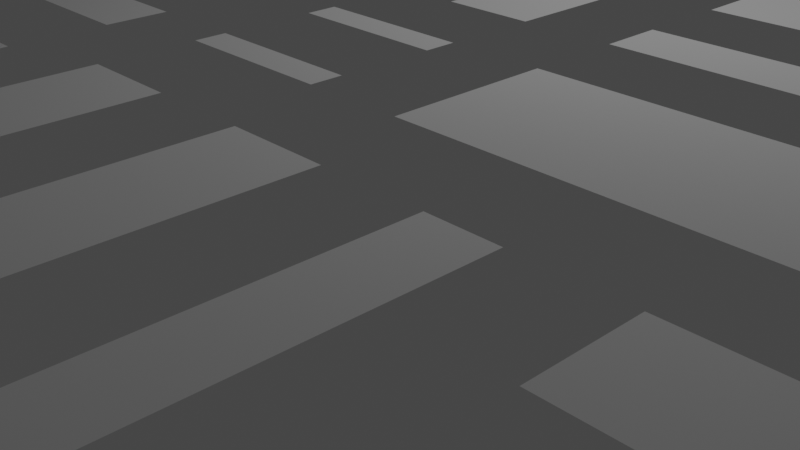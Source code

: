 # Source: city.blend  (saved by Blender 3.2.14; exported with 4.5.12 LTS)
import bpy
from mathutils import Matrix  # noqa: F401  (used for matrix-valued properties, if any)

bpy.ops.wm.read_factory_settings(use_empty=True)
scene = bpy.context.scene
scene.name = 'Scene'

# ---- collections
col_mainscene = bpy.data.collections.new('MainScene'); scene.collection.children.link(col_mainscene)
col_buildings = bpy.data.collections.new('Buildings'); scene.collection.children.link(col_buildings)

# ---- images (referenced by path relative to the original .blend; pixels are not part of the script)
import os
ASSET_DIR = os.environ.get("B2B_ASSET_DIR", "")  # directory of the original .blend (textures are referenced by path, not embedded)
HERE = os.path.dirname(os.path.abspath(__file__))  # packed textures are extracted next to this script under _unpacked/

def load_image(name, relpath, width, height, colorspace="sRGB"):
    """Load a texture the original file referenced (path relative to the .blend, or extracted next to this script)."""
    p = next((c for c in (os.path.join(HERE, relpath), os.path.join(ASSET_DIR, relpath)) if relpath and os.path.exists(c)), "")
    if p:
        img = bpy.data.images.load(p, check_existing=True)
        img.name = name
    else:  # same state as the original file: an image datablock whose file is absent (Cycles renders it pink)
        img = bpy.data.images.new(name, width, height)
        img.source = "FILE"
        img.filepath = "//" + (relpath or name)
    img.colorspace_settings.name = colorspace
    return img
img_texturescom_various_highrise3_512_albedo_tif = load_image('TexturesCom_Various_HighRise3_512_albedo.tif', 'TexturesCom_Various_HighRise3_512_albedo.tif', 1024, 1024, 'sRGB')
img_texturescom_concretebare0330_7_seamless_s_png = load_image('TexturesCom_ConcreteBare0330_7_seamless_S.png', 'TexturesCom_ConcreteBare0330_7_seamless_S.png', 1024, 1024, 'sRGB')
img_texturescom_shops0011_s_jpg = load_image('TexturesCom_Shops0011_S.jpg', 'TexturesCom_Shops0011_S.jpg', 1024, 1024, 'sRGB')
img_texturescom_various_highrise2_512_albedo_tif = load_image('TexturesCom_Various_HighRise2_512_albedo.tif', 'TexturesCom_Various_HighRise2_512_albedo.tif', 1024, 1024, 'sRGB')
img_texturescom_various_highrise_512_albedo_tif = load_image('TexturesCom_Various_HighRise_512_albedo.tif', 'TexturesCom_Various_HighRise_512_albedo.tif', 1024, 1024, 'sRGB')

# ---- materials (node trees are filled in below, after node groups)
mat_sides = bpy.data.materials.new('Sides')
mat_sides.alpha_threshold = 0.0
mat_sides.line_color = (0.0, 0.0, 0.0, 1.0)
mat_balacony = bpy.data.materials.new('Balacony')
mat_rooftop_floor = bpy.data.materials.new('Rooftop Floor')
mat_ground_floor = bpy.data.materials.new('Ground Floor')
mat_material = bpy.data.materials.new('Material')
mat_sides_004 = bpy.data.materials.new('Sides.004')
mat_sides_004.alpha_threshold = 0.0
mat_sides_004.line_color = (0.0, 0.0, 0.0, 1.0)
mat_sides_005 = bpy.data.materials.new('Sides.005')
mat_sides_005.alpha_threshold = 0.0
mat_sides_005.line_color = (0.0, 0.0, 0.0, 1.0)

# ---- material node trees
mat_sides.use_nodes = True; mat_sides.node_tree.nodes.clear()
_N = mat_sides.node_tree.nodes; _L = mat_sides.node_tree.links
n0 = _N.new('ShaderNodeOutputMaterial'); n0.name = 'Material Output'; n0.location = (300, 300)
n1 = _N.new('ShaderNodeBsdfDiffuse'); n1.name = 'Diffuse BSDF'; n1.location = (10, 300)
n1.inputs[1].default_value = 0.4
n2 = _N.new('ShaderNodeTexImage'); n2.name = 'Image Texture'; n2.location = (-280, 280)
n2.image = img_texturescom_various_highrise3_512_albedo_tif
_L.new(n1.outputs[0], n0.inputs[0])
_L.new(n2.outputs[0], n1.inputs[0])
n0.is_active_output = True
mat_balacony.use_nodes = True; mat_balacony.node_tree.nodes.clear()
_N = mat_balacony.node_tree.nodes; _L = mat_balacony.node_tree.links
n0 = _N.new('ShaderNodeBsdfPrincipled'); n0.name = 'Principled BSDF'; n0.location = (10, 300)
n0.distribution = 'GGX'
n0.subsurface_method = 'RANDOM_WALK_SKIN'
n0.inputs[3].default_value = 1.45
n0.inputs[27].default_value = (0.0, 0.0, 0.0, 1.0)
n0.inputs[28].default_value = 1.0
n1 = _N.new('ShaderNodeOutputMaterial'); n1.name = 'Material Output'; n1.location = (300, 300)
_L.new(n0.outputs[0], n1.inputs[0])
n1.is_active_output = True
mat_rooftop_floor.use_nodes = True; mat_rooftop_floor.node_tree.nodes.clear()
_N = mat_rooftop_floor.node_tree.nodes; _L = mat_rooftop_floor.node_tree.links
n0 = _N.new('ShaderNodeOutputMaterial'); n0.name = 'Material Output'; n0.location = (300, 300)
n1 = _N.new('ShaderNodeBsdfDiffuse'); n1.name = 'Diffuse BSDF'; n1.location = (10, 300)
n1.inputs[1].default_value = 0.5
n2 = _N.new('ShaderNodeTexImage'); n2.name = 'Image Texture'; n2.location = (-280, 280)
n2.image = img_texturescom_concretebare0330_7_seamless_s_png
_L.new(n1.outputs[0], n0.inputs[0])
_L.new(n2.outputs[0], n1.inputs[0])
n0.is_active_output = True
mat_ground_floor.use_nodes = True; mat_ground_floor.node_tree.nodes.clear()
_N = mat_ground_floor.node_tree.nodes; _L = mat_ground_floor.node_tree.links
n0 = _N.new('ShaderNodeOutputMaterial'); n0.name = 'Material Output'; n0.location = (300, 300)
n1 = _N.new('ShaderNodeBsdfDiffuse'); n1.name = 'Diffuse BSDF'; n1.location = (10, 300)
n1.inputs[1].default_value = 0.5
n2 = _N.new('ShaderNodeTexImage'); n2.name = 'Image Texture'; n2.location = (-280, 280)
n2.image = img_texturescom_shops0011_s_jpg
_L.new(n1.outputs[0], n0.inputs[0])
_L.new(n2.outputs[0], n1.inputs[0])
n0.is_active_output = True
mat_material.use_nodes = True; mat_material.node_tree.nodes.clear()
_N = mat_material.node_tree.nodes; _L = mat_material.node_tree.links
n0 = _N.new('ShaderNodeOutputMaterial'); n0.name = 'Material Output'; n0.location = (300, 300)
n1 = _N.new('ShaderNodeBsdfDiffuse'); n1.name = 'Diffuse BSDF'; n1.location = (10, 300)
n1.inputs[1].default_value = 0.5
n2 = _N.new('ShaderNodeRGB'); n2.name = 'RGB'; n2.location = (-180, 280)
n2.outputs[0].default_value = (0.02721, 0.02721, 0.02721, 1.0)
_L.new(n1.outputs[0], n0.inputs[0])
_L.new(n2.outputs[0], n1.inputs[0])
n0.is_active_output = True
mat_sides_004.use_nodes = True; mat_sides_004.node_tree.nodes.clear()
_N = mat_sides_004.node_tree.nodes; _L = mat_sides_004.node_tree.links
n0 = _N.new('ShaderNodeOutputMaterial'); n0.name = 'Material Output'; n0.location = (300, 300)
n1 = _N.new('ShaderNodeBsdfDiffuse'); n1.name = 'Diffuse BSDF'; n1.location = (10, 300)
n1.inputs[1].default_value = 0.4
n2 = _N.new('ShaderNodeTexImage'); n2.name = 'Image Texture'; n2.location = (-280, 280)
n2.image = img_texturescom_various_highrise2_512_albedo_tif
_L.new(n1.outputs[0], n0.inputs[0])
_L.new(n2.outputs[0], n1.inputs[0])
n0.is_active_output = True
mat_sides_005.use_nodes = True; mat_sides_005.node_tree.nodes.clear()
_N = mat_sides_005.node_tree.nodes; _L = mat_sides_005.node_tree.links
n0 = _N.new('ShaderNodeOutputMaterial'); n0.name = 'Material Output'; n0.location = (300, 300)
n1 = _N.new('ShaderNodeBsdfDiffuse'); n1.name = 'Diffuse BSDF'; n1.location = (10, 300)
n1.inputs[1].default_value = 0.4
n2 = _N.new('ShaderNodeTexImage'); n2.name = 'Image Texture'; n2.location = (-280, 280)
n2.image = img_texturescom_various_highrise_512_albedo_tif
_L.new(n1.outputs[0], n0.inputs[0])
_L.new(n2.outputs[0], n1.inputs[0])
n0.is_active_output = True

# ---- world
world_world = bpy.data.worlds.new('World'); scene.world = world_world
world_world.use_nodes = True; world_world.node_tree.nodes.clear()
_N = world_world.node_tree.nodes; _L = world_world.node_tree.links
n0 = _N.new('ShaderNodeOutputWorld'); n0.name = 'World Output'; n0.location = (300, 300)
n1 = _N.new('ShaderNodeBackground'); n1.name = 'Background'; n1.location = (10, 300)
n1.inputs[0].default_value = (0.05088, 0.05088, 0.05088, 1.0)
_L.new(n1.outputs[0], n0.inputs[0])
n0.is_active_output = True
world_world.color = (0.05088, 0.05088, 0.05088)
world_world.use_sun_shadow = False
world_world.sun_shadow_jitter_overblur = 0.0

# ---- cameras
cam_camera = bpy.data.cameras.new('Camera')
cam_camera.clip_end = 100.0
cam_camera.ortho_scale = 7.314

# ---- lights
light_light = bpy.data.lights.new('Light', 'POINT')
light_light.transmission_factor = 0.0
light_light.energy = 1000.0
light_light.shadow_soft_size = 0.1
light_light.shadow_maximum_resolution = 0.006
light_light.use_absolute_resolution = True

# ---- meshes
me_plane = bpy.data.meshes.new('Plane')
me_plane.from_pydata([(-1.0, -1.0, 0.0), (1.0, -1.0, 0.0), (-1.0, 1.0, 0.0), (1.0, 1.0, 0.0), (0.0, -1.0, 0.0), (1.0, 0.0, 0.0), (0.0, 1.0, 0.0), (0.0, 0.0, 0.0), (-1.0, -0.5, 0.0), (-0.5, 1.0, 0.0), (-0.5, -1.0, 0.0), (1.0, -0.5, 0.0), (0.5, 1.0, 0.0), (0.0, -0.5, 0.0), (0.5, 0.0, 0.0), (-0.5, -0.5, 0.0), (-1.0, -0.75, 0.0), (0.75, -1.0, 0.0), (-0.75, 1.0, 0.0), (0.0, 0.75, 0.0), (0.25, 0.0, 0.0), (-1.0, -0.25, 0.0), (0.25, -1.0, 0.0), (-0.25, 1.0, 0.0), (-0.75, -1.0, 0.0), (1.0, -0.75, 0.0), (0.75, 1.0, 0.0), (0.0, -0.75, 0.0), (0.75, 0.0, 0.0), (0.25, -0.5, 0.0), (0.75, -0.5, 0.0), (-0.5, -0.75, 0.0), (-0.75, -0.5, 0.0), (-0.25, 0.5, 0.0), (-0.75, -0.75, 0.0), (-0.75, -0.25, 0.0), (0.75, -0.75, 0.0), (0.25, -0.75, 0.0), (-1.0, -0.875, 0.0), (0.875, -1.0, 0.0), (1.0, 0.875, 0.0), (-0.875, 1.0, 0.0), (-1.0, 0.125, 0.0), (-0.125, -1.0, 0.0), (1.0, -0.125, 0.0), (0.125, 1.0, 0.0), (0.0, 0.875, 0.0), (0.0, -0.125, 0.0), (0.125, 0.0, 0.0), (0.375, -1.0, 0.0), (1.0, 0.375, 0.0), (-0.375, 1.0, 0.0), (-1.0, 0.625, 0.0), (0.625, 1.0, 0.0), (0.0, 0.375, 0.0), (0.0, -0.625, 0.0), (0.625, 0.0, 0.0), (0.5, -0.125, 0.0), (0.625, -0.5, 0.0), (-0.5, -0.125, 0.0), (-0.5, -0.625, 0.0), (-0.875, -0.5, 0.0), (-0.375, -0.5, 0.0), (-0.5, 0.875, 0.0), (-0.375, 0.5, 0.0), (0.5, 0.875, 0.0), (0.5, 0.375, 0.0), (0.625, -1.0, 0.0), (1.0, 0.625, 0.0), (-0.625, 1.0, 0.0), (-1.0, 0.375, 0.0), (-0.375, -1.0, 0.0), (1.0, -0.375, 0.0), (0.375, 1.0, 0.0), (0.0, 0.625, 0.0), (0.0, -0.375, 0.0), (0.375, 0.0, 0.0), (-1.0, -0.125, 0.0), (1.0, 0.125, 0.0), (-1.0, 0.875, 0.0), (-0.875, -1.0, 0.0), (1.0, -0.875, 0.0), (0.875, 1.0, 0.0), (0.0, 0.125, 0.0), (0.0, -0.875, 0.0), (0.875, 0.0, 0.0), (0.375, -0.5, 0.0), (0.875, -0.5, 0.0), (-0.5, -0.375, 0.0), (-0.5, -0.875, 0.0), (-0.125, -0.5, 0.0), (-0.5, 0.125, 0.0), (0.5, 0.625, 0.0), (0.5, 0.125, 0.0), (0.75, 0.375, 0.0), (0.75, 0.125, 0.0), (0.25, 0.375, 0.0), (0.25, 0.125, 0.0), (0.125, 0.75, 0.0), (-0.25, 0.375, 0.0), (-0.25, 0.125, 0.0), (-0.75, 0.375, 0.0), (-0.75, 0.125, 0.0), (-0.75, 0.875, 0.0), (-0.75, 0.625, 0.0), (-0.375, -0.75, 0.0), (-0.125, -0.75, 0.0), (-0.75, -0.875, 0.0), (-0.875, -0.75, 0.0), (-0.75, -0.125, 0.0), (-0.875, -0.25, 0.0), (0.75, -0.875, 0.0), (0.625, -0.75, 0.0), (0.875, -0.75, 0.0), (0.25, -0.625, 0.0), (0.25, -0.875, 0.0), (0.375, -0.75, 0.0), (0.25, -0.125, 0.0), (0.25, -0.375, 0.0), (0.75, -0.125, 0.0), (0.75, -0.375, 0.0), (-0.25, -0.125, 0.0), (-0.25, 0.875, 0.0), (-0.25, 0.625, 0.0), (0.75, 0.875, 0.0), (0.75, 0.625, 0.0), (0.875, 0.625, 0.0), (0.625, 0.625, 0.0), (0.625, 0.875, 0.0), (-0.375, 0.625, 0.0), (-0.375, 0.875, 0.0), (-0.125, -0.375, 0.0), (-0.375, -0.375, 0.0), (-0.375, -0.125, 0.0), (0.875, -0.375, 0.0), (0.625, -0.375, 0.0), (0.625, -0.125, 0.0), (0.375, -0.375, 0.0), (0.125, -0.125, 0.0), (0.375, -0.875, 0.0), (0.875, -0.875, 0.0), (0.625, -0.875, 0.0), (-0.875, -0.125, 0.0), (-0.875, -0.875, 0.0), (-0.125, -0.875, 0.0), (-0.375, -0.875, 0.0), (-0.375, -0.625, 0.0), (-0.625, 0.625, 0.0), (-0.875, 0.625, 0.0), (-0.875, 0.875, 0.0), (-0.875, 0.125, 0.0), (-0.875, 0.375, 0.0), (-0.375, 0.125, 0.0), (-0.375, 0.375, 0.0), (0.375, 0.625, 0.0), (0.125, 0.625, 0.0), (0.125, 0.875, 0.0), (0.375, 0.125, 0.0), (0.125, 0.125, 0.0), (0.125, 0.375, 0.0), (0.875, 0.125, 0.0), (0.625, 0.125, 0.0), (0.625, 0.375, 0.0), (0.875, 0.375, 0.0), (0.375, 0.375, 0.0), (0.375, 0.875, 0.0), (-0.625, 0.375, 0.0), (-0.625, 0.875, 0.0), (-0.125, -0.625, 0.0), (0.375, -0.625, 0.0), (0.375, -0.125, 0.0), (0.875, -0.125, 0.0), (0.875, 0.875, 0.0), (-1.0, -0.9375, 0.0), (0.9375, -1.0, 0.0), (1.0, 0.9375, 0.0), (-0.9375, 1.0, 0.0), (-1.0, 0.0625, 0.0), (-0.0625, -1.0, 0.0), (1.0, -0.0625, 0.0), (0.0625, 1.0, 0.0), (0.0, 0.9375, 0.0), (0.0, -0.0625, 0.0), (0.0625, 0.0, 0.0), (-1.0, -0.4375, 0.0), (1.0, 0.4375, 0.0), (-0.4375, 1.0, 0.0), (-1.0, 0.5625, 0.0), (1.0, -0.5625, 0.0), (0.5625, 1.0, 0.0), (0.0, 0.4375, 0.0), (0.0, -0.5625, 0.0), (0.5625, 0.0, 0.0), (0.5, -0.0625, 0.0), (0.0625, -0.5, 0.0), (0.5625, -0.5, 0.0), (-0.5, -0.5625, 0.0), (-0.9375, -0.5, 0.0), (-0.4375, -0.5, 0.0), (-0.5, 0.9375, 0.0), (0.5, 0.9375, 0.0), (0.5, 0.4375, 0.0), (0.6875, -1.0, 0.0), (-0.6875, 1.0, 0.0), (-1.0, 0.3125, 0.0), (-0.3125, -1.0, 0.0), (0.0, 0.6875, 0.0), (0.3125, 0.0, 0.0), (-1.0, -0.1875, 0.0), (-0.1875, 1.0, 0.0), (-0.8125, -1.0, 0.0), (1.0, -0.8125, 0.0), (0.8125, 1.0, 0.0), (0.0, -0.8125, 0.0), (0.8125, 0.0, 0.0), (0.3125, -0.5, 0.0), (0.8125, -0.5, 0.0), (-0.5, -0.8125, 0.0), (-0.6875, -0.5, 0.0), (-0.1875, 0.5, 0.0), (0.75, 0.4375, 0.0), (0.25, 0.4375, 0.0), (0.0625, 0.75, 0.0), (-0.25, 0.4375, 0.0), (-0.75, 0.9375, 0.0), (-0.75, 0.6875, 0.0), (-0.4375, -0.75, 0.0), (-0.75, -0.5625, 0.0), (-0.75, -0.8125, 0.0), (-0.9375, -0.75, 0.0), (-0.6875, -0.75, 0.0), (-0.9375, -0.25, 0.0), (-0.6875, -0.25, 0.0), (0.75, -0.5625, 0.0), (0.75, -0.8125, 0.0), (0.5625, -0.75, 0.0), (0.8125, -0.75, 0.0), (0.25, -0.5625, 0.0), (0.25, -0.8125, 0.0), (0.0625, -0.75, 0.0), (0.3125, -0.75, 0.0), (0.25, -0.0625, 0.0), (0.75, -0.0625, 0.0), (-0.25, 0.9375, 0.0), (-0.25, 0.6875, 0.0), (0.75, 0.9375, 0.0), (-1.0, -0.8125, 0.0), (0.8125, -1.0, 0.0), (1.0, 0.8125, 0.0), (-0.8125, 1.0, 0.0), (1.0, -0.1875, 0.0), (0.1875, 1.0, 0.0), (0.0, 0.8125, 0.0), (0.0, -0.1875, 0.0), (0.1875, 0.0, 0.0), (0.3125, -1.0, 0.0), (1.0, 0.3125, 0.0), (-0.3125, 1.0, 0.0), (-1.0, 0.6875, 0.0), (-0.6875, -1.0, 0.0), (0.6875, 1.0, 0.0), (0.0, 0.3125, 0.0), (0.0, -0.6875, 0.0), (0.6875, 0.0, 0.0), (0.5, -0.1875, 0.0), (0.6875, -0.5, 0.0), (-0.5, -0.1875, 0.0), (-0.5, -0.6875, 0.0), (-0.8125, -0.5, 0.0), (-0.3125, -0.5, 0.0), (-0.3125, 0.5, 0.0), (0.5, 0.8125, 0.0), (0.5, 0.3125, 0.0), (-1.0, -0.5625, 0.0), (0.5625, -1.0, 0.0), (-0.5625, 1.0, 0.0), (-0.4375, -1.0, 0.0), (1.0, -0.4375, 0.0), (0.4375, 1.0, 0.0), (0.0, -0.4375, 0.0), (0.4375, 0.0, 0.0), (0.0625, -1.0, 0.0), (1.0, 0.0625, 0.0), (-1.0, 0.9375, 0.0), (-0.9375, -1.0, 0.0), (1.0, -0.9375, 0.0), (0.9375, 1.0, 0.0), (0.0, 0.0625, 0.0), (0.0, -0.9375, 0.0), (0.9375, 0.0, 0.0), (0.9375, -0.5, 0.0), (-0.5, -0.4375, 0.0), (-0.5, -0.9375, 0.0), (-0.0625, -0.5, 0.0), (-0.5, 0.0625, 0.0), (0.5, 0.0625, 0.0), (0.75, 0.3125, 0.0), (0.75, 0.0625, 0.0), (0.25, 0.3125, 0.0), (0.25, 0.0625, 0.0), (0.1875, 0.75, 0.0), (-0.25, 0.3125, 0.0), (-0.25, 0.0625, 0.0), (-0.75, 0.3125, 0.0), (-0.75, 0.0625, 0.0), (-0.75, 0.5625, 0.0), (-0.3125, -0.75, 0.0), (-0.0625, -0.75, 0.0), (-0.75, -0.9375, 0.0), (-0.8125, -0.75, 0.0), (-0.75, -0.1875, 0.0), (-0.75, -0.4375, 0.0), (-0.8125, -0.25, 0.0), (0.75, -0.9375, 0.0), (0.6875, -0.75, 0.0), (0.9375, -0.75, 0.0), (0.25, -0.6875, 0.0), (0.25, -0.9375, 0.0), (0.25, -0.1875, 0.0), (0.25, -0.4375, 0.0), (0.75, -0.1875, 0.0), (0.75, -0.4375, 0.0), (-0.25, -0.1875, 0.0), (-0.25, 0.5625, 0.0), (0.75, 0.8125, 0.0), (0.8125, 0.625, 0.0), (0.9375, 0.625, 0.0), (0.5625, 0.625, 0.0), (0.6875, 0.625, 0.0), (0.625, 0.9375, 0.0), (0.625, 0.8125, 0.0), (0.5625, 0.875, 0.0), (0.6875, 0.875, 0.0), (-0.1875, 0.625, 0.0), (-0.375, 0.6875, 0.0), (-0.375, 0.5625, 0.0), (-0.3125, 0.625, 0.0), (-0.375, 0.9375, 0.0), (-0.4375, 0.875, 0.0), (-0.3125, 0.875, 0.0), (-0.125, -0.4375, 0.0), (-0.0625, -0.375, 0.0), (-0.375, -0.4375, 0.0), (-0.4375, -0.375, 0.0), (-0.3125, -0.375, 0.0), (-0.375, -0.1875, 0.0), (-0.4375, -0.125, 0.0), (-0.3125, -0.125, 0.0), (0.875, -0.4375, 0.0), (0.8125, -0.375, 0.0), (0.9375, -0.375, 0.0), (0.625, -0.4375, 0.0), (0.5625, -0.375, 0.0), (0.6875, -0.375, 0.0), (0.625, -0.0625, 0.0), (0.625, -0.1875, 0.0), (0.5625, -0.125, 0.0), (0.6875, -0.125, 0.0), (0.375, -0.4375, 0.0), (0.3125, -0.375, 0.0), (0.0625, -0.375, 0.0), (0.125, -0.0625, 0.0), (0.125, -0.1875, 0.0), (0.0625, -0.125, 0.0), (0.1875, -0.125, 0.0), (0.375, -0.8125, 0.0), (0.375, -0.9375, 0.0), (0.3125, -0.875, 0.0), (0.0625, -0.875, 0.0), (0.0625, -0.625, 0.0), (0.875, -0.8125, 0.0), (0.875, -0.9375, 0.0), (0.8125, -0.875, 0.0), (0.9375, -0.875, 0.0), (0.625, -0.8125, 0.0), (0.625, -0.9375, 0.0), (0.5625, -0.875, 0.0), (0.6875, -0.875, 0.0), (0.625, -0.5625, 0.0), (-0.875, -0.4375, 0.0), (-0.875, -0.1875, 0.0), (-0.9375, -0.125, 0.0), (-0.8125, -0.125, 0.0), (-0.6875, -0.875, 0.0), (-0.875, -0.8125, 0.0), (-0.875, -0.9375, 0.0), (-0.9375, -0.875, 0.0), (-0.8125, -0.875, 0.0), (-0.875, -0.5625, 0.0), (-0.125, -0.8125, 0.0), (-0.125, -0.9375, 0.0), (-0.0625, -0.875, 0.0), (-0.375, -0.8125, 0.0), (-0.375, -0.9375, 0.0), (-0.4375, -0.875, 0.0), (-0.3125, -0.875, 0.0), (-0.375, -0.5625, 0.0), (-0.375, -0.6875, 0.0), (-0.4375, -0.625, 0.0), (-0.3125, -0.625, 0.0), (-0.625, 0.6875, 0.0), (-0.625, 0.5625, 0.0), (-0.6875, 0.625, 0.0), (-0.5625, 0.625, 0.0), (-0.875, 0.6875, 0.0), (-0.875, 0.5625, 0.0), (-0.9375, 0.625, 0.0), (-0.8125, 0.625, 0.0), (-0.875, 0.9375, 0.0), (-0.9375, 0.875, 0.0), (-0.8125, 0.875, 0.0), (-0.6875, 0.125, 0.0), (-0.875, 0.0625, 0.0), (-0.9375, 0.125, 0.0), (-0.8125, 0.125, 0.0), (-0.875, 0.3125, 0.0), (-0.9375, 0.375, 0.0), (-0.8125, 0.375, 0.0), (-0.1875, 0.125, 0.0), (-0.375, 0.0625, 0.0), (-0.4375, 0.125, 0.0), (-0.3125, 0.125, 0.0), (-0.375, 0.4375, 0.0), (-0.375, 0.3125, 0.0), (-0.3125, 0.375, 0.0), (0.4375, 0.625, 0.0), (0.125, 0.6875, 0.0), (0.0625, 0.625, 0.0), (0.1875, 0.625, 0.0), (0.125, 0.9375, 0.0), (0.125, 0.8125, 0.0), (0.0625, 0.875, 0.0), (0.1875, 0.875, 0.0), (0.375, 0.0625, 0.0), (0.3125, 0.125, 0.0), (0.4375, 0.125, 0.0), (0.125, 0.0625, 0.0), (0.0625, 0.125, 0.0), (0.1875, 0.125, 0.0), (0.125, 0.4375, 0.0), (0.125, 0.3125, 0.0), (0.0625, 0.375, 0.0), (0.1875, 0.375, 0.0), (0.875, 0.0625, 0.0), (0.8125, 0.125, 0.0), (0.9375, 0.125, 0.0), (0.625, 0.0625, 0.0), (0.5625, 0.125, 0.0), (0.6875, 0.125, 0.0), (0.625, 0.4375, 0.0), (0.625, 0.3125, 0.0), (0.5625, 0.375, 0.0), (0.6875, 0.375, 0.0), (0.875, 0.4375, 0.0), (0.875, 0.3125, 0.0), (0.8125, 0.375, 0.0), (0.9375, 0.375, 0.0), (0.375, 0.4375, 0.0), (0.375, 0.3125, 0.0), (0.3125, 0.375, 0.0), (0.4375, 0.375, 0.0), (0.375, 0.9375, 0.0), (0.375, 0.8125, 0.0), (0.4375, 0.875, 0.0), (-0.1875, 0.375, 0.0), (-0.625, 0.3125, 0.0), (-0.6875, 0.375, 0.0), (-0.5625, 0.375, 0.0), (-0.625, 0.9375, 0.0), (-0.6875, 0.875, 0.0), (-0.5625, 0.875, 0.0), (-0.125, -0.5625, 0.0), (-0.125, -0.6875, 0.0), (-0.0625, -0.625, 0.0), (-0.6875, -0.125, 0.0), (0.875, -0.5625, 0.0), (0.375, -0.5625, 0.0), (0.375, -0.6875, 0.0), (0.3125, -0.625, 0.0), (0.375, -0.0625, 0.0), (0.375, -0.1875, 0.0), (0.3125, -0.125, 0.0), (0.4375, -0.125, 0.0), (0.875, -0.0625, 0.0), (0.875, -0.1875, 0.0), (0.8125, -0.125, 0.0), (0.9375, -0.125, 0.0), (-0.1875, -0.125, 0.0), (-0.1875, 0.875, 0.0), (0.875, 0.9375, 0.0), (0.875, 0.8125, 0.0), (0.8125, 0.875, 0.0), (0.9375, 0.875, 0.0), (0.9375, 0.8125, 0.0), (0.8125, 0.8125, 0.0), (0.8125, 0.9375, 0.0), (-0.1875, 0.9375, 0.0), (-0.1875, -0.1875, 0.0), (0.9375, -0.1875, 0.0), (0.8125, -0.1875, 0.0), (0.8125, -0.0625, 0.0), (0.4375, -0.1875, 0.0), (0.3125, -0.1875, 0.0), (0.3125, -0.0625, 0.0), (0.3125, -0.6875, 0.0), (0.3125, -0.5625, 0.0), (0.8125, -0.5625, 0.0), (-0.6875, -0.1875, 0.0), (-0.6875, -0.5625, 0.0), (-0.0625, -0.6875, 0.0), (-0.6875, 0.9375, 0.0), (-0.5625, 0.3125, 0.0), (-0.6875, 0.3125, 0.0), (-0.1875, 0.3125, 0.0), (-0.1875, 0.4375, 0.0), (0.4375, 0.8125, 0.0), (0.4375, 0.3125, 0.0), (0.3125, 0.3125, 0.0), (0.3125, 0.4375, 0.0), (0.9375, 0.3125, 0.0), (0.8125, 0.3125, 0.0), (0.8125, 0.4375, 0.0), (0.6875, 0.3125, 0.0), (0.5625, 0.3125, 0.0), (0.5625, 0.4375, 0.0), (0.6875, 0.0625, 0.0), (0.5625, 0.0625, 0.0), (0.9375, 0.0625, 0.0), (0.8125, 0.0625, 0.0), (0.1875, 0.3125, 0.0), (0.0625, 0.3125, 0.0), (0.0625, 0.4375, 0.0), (0.1875, 0.0625, 0.0), (0.0625, 0.0625, 0.0), (0.4375, 0.0625, 0.0), (0.3125, 0.0625, 0.0), (0.1875, 0.8125, 0.0), (0.0625, 0.8125, 0.0), (0.0625, 0.9375, 0.0), (0.0625, 0.6875, 0.0), (-0.3125, 0.3125, 0.0), (-0.3125, 0.0625, 0.0), (-0.4375, 0.0625, 0.0), (-0.1875, 0.0625, 0.0), (-0.8125, 0.3125, 0.0), (-0.9375, 0.3125, 0.0), (-0.8125, 0.0625, 0.0), (-0.9375, 0.0625, 0.0), (-0.6875, 0.0625, 0.0), (-0.9375, 0.9375, 0.0), (-0.8125, 0.5625, 0.0), (-0.9375, 0.5625, 0.0), (-0.9375, 0.6875, 0.0), (-0.5625, 0.5625, 0.0), (-0.6875, 0.5625, 0.0), (-0.6875, 0.6875, 0.0), (-0.3125, -0.6875, 0.0), (-0.4375, -0.6875, 0.0), (-0.4375, -0.5625, 0.0), (-0.3125, -0.9375, 0.0), (-0.4375, -0.9375, 0.0), (-0.4375, -0.8125, 0.0), (-0.0625, -0.9375, 0.0), (-0.9375, -0.5625, 0.0), (-0.8125, -0.9375, 0.0), (-0.9375, -0.9375, 0.0), (-0.9375, -0.8125, 0.0), (-0.6875, -0.9375, 0.0), (-0.6875, -0.8125, 0.0), (-0.8125, -0.1875, 0.0), (-0.9375, -0.1875, 0.0), (-0.8125, -0.4375, 0.0), (-0.9375, -0.4375, 0.0), (-0.6875, -0.4375, 0.0), (0.5625, -0.5625, 0.0), (0.6875, -0.9375, 0.0), (0.5625, -0.9375, 0.0), (0.5625, -0.8125, 0.0), (0.9375, -0.9375, 0.0), (0.8125, -0.9375, 0.0), (0.8125, -0.8125, 0.0), (0.0625, -0.6875, 0.0), (0.0625, -0.5625, 0.0), (0.0625, -0.9375, 0.0), (0.0625, -0.8125, 0.0), (0.3125, -0.9375, 0.0), (0.3125, -0.8125, 0.0), (0.1875, -0.1875, 0.0), (0.0625, -0.1875, 0.0), (0.0625, -0.0625, 0.0), (0.0625, -0.4375, 0.0), (0.3125, -0.4375, 0.0), (0.6875, -0.1875, 0.0), (0.5625, -0.1875, 0.0), (0.5625, -0.0625, 0.0), (0.6875, -0.4375, 0.0), (0.5625, -0.4375, 0.0), (0.9375, -0.4375, 0.0), (0.8125, -0.4375, 0.0), (-0.3125, -0.1875, 0.0), (-0.4375, -0.1875, 0.0), (-0.3125, -0.4375, 0.0), (-0.4375, -0.4375, 0.0), (-0.0625, -0.4375, 0.0), (-0.4375, 0.9375, 0.0), (-0.3125, 0.5625, 0.0), (-0.1875, 0.5625, 0.0), (-0.1875, 0.6875, 0.0), (0.6875, 0.8125, 0.0), (0.5625, 0.8125, 0.0), (0.5625, 0.9375, 0.0), (0.6875, 0.9375, 0.0), (-0.3125, 0.6875, 0.0), (-0.3125, 0.9375, 0.0), (0.6875, -0.0625, 0.0), (0.1875, -0.0625, 0.0), (0.9375, -0.8125, 0.0), (0.6875, -0.8125, 0.0), (0.6875, -0.5625, 0.0), (-0.8125, -0.8125, 0.0), (-0.8125, -0.5625, 0.0), (-0.0625, -0.8125, 0.0), (-0.3125, -0.8125, 0.0), (-0.3125, -0.5625, 0.0), (-0.5625, 0.6875, 0.0), (-0.8125, 0.6875, 0.0), (-0.8125, 0.9375, 0.0), (-0.3125, 0.4375, 0.0), (0.1875, 0.6875, 0.0), (0.1875, 0.9375, 0.0), (0.1875, 0.4375, 0.0), (0.6875, 0.4375, 0.0), (0.9375, 0.4375, 0.0), (0.4375, 0.4375, 0.0), (0.4375, 0.9375, 0.0), (-0.5625, 0.9375, 0.0), (-0.0625, -0.5625, 0.0), (0.9375, -0.5625, 0.0), (0.4375, -0.0625, 0.0), (0.9375, -0.0625, 0.0), (0.9375, 0.9375, 0.0)], [(325, 125), (326, 126), (327, 92), (328, 127), (425, 154), (126, 325), (68, 326), (127, 327), (125, 328), (92, 425)], [(640, 175, 3, 286), (639, 179, 5, 289), (638, 193, 14, 280), (637, 188, 11, 290), (636, 191, 13, 293), (635, 199, 9, 275), (634, 200, 12, 278), (627, 223, 33, 270), (626, 224, 18, 249), (621, 213, 27, 307), (620, 227, 32, 268), (619, 228, 34, 309), (618, 233, 30, 265), (617, 234, 36, 314), (616, 211, 25, 315), (615, 241, 20, 254), (614, 242, 28, 263), (613, 243, 23, 257), (611, 245, 26, 260), (610, 329, 53, 189), (609, 330, 128, 331), (608, 324, 124, 332), (605, 323, 123, 336), (604, 337, 51, 186), (603, 279, 75, 341), (602, 342, 132, 343), (600, 345, 133, 346), (599, 322, 121, 347), (598, 348, 134, 349), (597, 277, 72, 350), (596, 351, 135, 352), (595, 321, 120, 353), (594, 354, 56, 192), (593, 355, 136, 356), (592, 320, 119, 357), (591, 358, 137, 359), (589, 361, 48, 183), (588, 362, 138, 363), (587, 318, 117, 364), (586, 365, 116, 240), (585, 366, 139, 367), (580, 370, 113, 236), (579, 371, 140, 372), (578, 285, 81, 373), (577, 374, 112, 235), (576, 375, 141, 376), (575, 313, 111, 377), (574, 378, 58, 195), (570, 380, 142, 381), (569, 310, 109, 382), (566, 384, 108, 229), (565, 385, 143, 386), (564, 308, 107, 387), (563, 388, 61, 197), (562, 288, 84, 391), (561, 392, 105, 226), (560, 393, 145, 394), (558, 396, 62, 198), (557, 397, 146, 398), (554, 401, 147, 402), (551, 405, 148, 406), (550, 305, 104, 407), (549, 408, 41, 176), (547, 412, 150, 413), (546, 304, 102, 414), (545, 415, 151, 416), (544, 303, 101, 417), (542, 419, 152, 420), (541, 302, 100, 421), (540, 301, 99, 424), (539, 426, 98, 222), (538, 429, 45, 180), (537, 430, 156, 431), (535, 433, 157, 434), (534, 295, 93, 435), (533, 436, 158, 437), (532, 299, 97, 438), (530, 440, 159, 441), (529, 298, 96, 442), (528, 443, 160, 444), (527, 282, 78, 445), (526, 446, 161, 447), (525, 297, 95, 448), (523, 450, 162, 451), (522, 296, 94, 452), (520, 454, 163, 455), (519, 256, 50, 456), (517, 458, 164, 459), (516, 272, 66, 460), (515, 271, 65, 463), (512, 465, 166, 466), (510, 468, 69, 203), (509, 262, 55, 473), (506, 475, 87, 216), (505, 476, 86, 215), (504, 477, 169, 478), (503, 479, 76, 207), (502, 480, 170, 481), (501, 264, 57, 482), (500, 483, 85, 214), (499, 484, 171, 485), (498, 250, 44, 486), (495, 489, 82, 212), (494, 490, 172, 491), (493, 248, 40, 492), (490, 493, 492, 172), (324, 494, 491, 124), (245, 495, 212, 26), (124, 491, 495, 245), (491, 172, 489, 495), (243, 496, 209, 23), (122, 488, 496, 243), (322, 497, 487, 121), (484, 498, 486, 171), (320, 499, 485, 119), (242, 500, 214, 28), (119, 485, 500, 242), (485, 171, 483, 500), (480, 501, 482, 170), (318, 502, 481, 117), (241, 503, 207, 20), (117, 481, 503, 241), (481, 170, 479, 503), (316, 504, 478, 114), (37, 240, 504, 316), (240, 116, 477, 504), (237, 505, 215, 29), (114, 478, 505, 237), (478, 169, 476, 505), (233, 506, 216, 30), (310, 507, 474, 109), (35, 232, 507, 310), (227, 508, 218, 32), (472, 509, 473, 168), (106, 307, 509, 472), (307, 27, 262, 509), (224, 510, 203, 18), (103, 469, 510, 224), (469, 167, 468, 510), (465, 511, 467, 166), (303, 512, 466, 101), (301, 513, 464, 99), (223, 514, 219, 33), (99, 464, 514, 223), (462, 515, 463, 165), (458, 516, 460, 164), (298, 517, 459, 96), (96, 459, 518, 221), (459, 164, 457, 518), (454, 519, 456, 163), (296, 520, 455, 94), (94, 455, 521, 220), (455, 163, 453, 521), (450, 522, 452, 162), (272, 523, 451, 66), (66, 451, 524, 201), (451, 162, 449, 524), (446, 525, 448, 161), (56, 263, 525, 446), (263, 28, 297, 525), (295, 526, 447, 93), (14, 192, 526, 295), (192, 56, 446, 526), (443, 527, 445, 160), (85, 289, 527, 443), (289, 5, 282, 527), (297, 528, 444, 95), (28, 214, 528, 297), (214, 85, 443, 528), (440, 529, 442, 159), (261, 530, 441, 54), (54, 441, 531, 190), (441, 159, 439, 531), (436, 532, 438, 158), (48, 254, 532, 436), (254, 20, 299, 532), (287, 533, 437, 83), (7, 183, 533, 287), (183, 48, 436, 533), (433, 534, 435, 157), (76, 280, 534, 433), (280, 14, 295, 534), (299, 535, 434, 97), (20, 207, 535, 299), (207, 76, 433, 535), (430, 536, 432, 156), (98, 300, 536, 430), (252, 537, 431, 46), (19, 222, 537, 252), (222, 98, 430, 537), (181, 538, 180, 6), (46, 431, 538, 181), (431, 156, 429, 538), (206, 539, 222, 19), (74, 427, 539, 206), (427, 155, 426, 539), (423, 540, 424, 153), (419, 541, 421, 152), (294, 542, 420, 91), (302, 543, 418, 100), (415, 544, 417, 151), (204, 545, 416, 70), (412, 546, 414, 150), (177, 547, 413, 42), (304, 548, 411, 102), (283, 549, 176, 2), (79, 409, 549, 283), (409, 149, 408, 549), (405, 550, 407, 148), (187, 551, 406, 52), (52, 406, 552, 258), (406, 148, 404, 552), (401, 553, 403, 147), (305, 554, 402, 104), (104, 402, 555, 225), (402, 147, 400, 555), (397, 556, 399, 146), (105, 306, 556, 397), (267, 557, 398, 60), (31, 226, 557, 267), (226, 105, 397, 557), (196, 558, 198, 15), (60, 398, 558, 196), (398, 146, 396, 558), (393, 559, 395, 145), (71, 205, 559, 393), (292, 560, 394, 89), (10, 276, 560, 292), (276, 71, 393, 560), (217, 561, 226, 31), (89, 394, 561, 217), (394, 145, 392, 561), (390, 562, 391, 144), (43, 178, 562, 390), (178, 4, 288, 562), (273, 563, 197, 8), (385, 564, 387, 143), (80, 210, 564, 385), (210, 24, 308, 564), (173, 565, 386, 38), (0, 284, 565, 173), (284, 80, 385, 565), (246, 566, 229, 16), (38, 386, 566, 246), (386, 143, 384, 566), (308, 567, 383, 107), (24, 259, 567, 308), (228, 568, 230, 34), (107, 383, 568, 228), (380, 569, 382, 142), (110, 312, 569, 380), (312, 35, 310, 569), (208, 570, 381, 77), (21, 231, 570, 208), (231, 110, 380, 570), (61, 268, 571, 379), (268, 32, 311, 571), (8, 197, 572, 184), (197, 61, 379, 572), (32, 218, 573, 311), (375, 575, 377, 141), (67, 202, 575, 375), (202, 17, 313, 575), (274, 67, 375, 576), (376, 141, 374, 577), (371, 578, 373, 140), (39, 174, 578, 371), (174, 1, 285, 578), (313, 579, 372, 111), (17, 247, 579, 313), (247, 39, 371, 579), (234, 580, 236, 36), (111, 372, 580, 234), (372, 140, 370, 580), (262, 581, 369, 55), (27, 239, 581, 262), (191, 582, 194, 13), (55, 369, 582, 191), (288, 583, 368, 84), (4, 281, 583, 288), (213, 584, 239, 27), (84, 368, 584, 213), (317, 585, 367, 115), (22, 255, 585, 317), (255, 49, 366, 585), (238, 586, 240, 37), (115, 367, 586, 238), (367, 139, 365, 586), (362, 587, 364, 138), (253, 588, 363, 47), (182, 589, 183, 7), (47, 363, 589, 182), (363, 138, 361, 589), (279, 590, 360, 75), (13, 194, 590, 279), (319, 591, 359, 118), (29, 215, 591, 319), (215, 86, 358, 591), (355, 592, 357, 136), (264, 593, 356, 57), (193, 594, 192, 14), (57, 356, 594, 193), (356, 136, 354, 594), (351, 595, 353, 135), (58, 265, 595, 351), (265, 30, 321, 595), (195, 58, 351, 596), (348, 597, 350, 134), (87, 290, 597, 348), (290, 11, 277, 597), (321, 598, 349, 120), (30, 216, 598, 321), (216, 87, 348, 598), (345, 599, 347, 133), (266, 600, 346, 59), (342, 601, 344, 132), (62, 269, 601, 342), (291, 602, 343, 88), (15, 198, 602, 291), (198, 62, 342, 602), (340, 603, 341, 131), (90, 293, 603, 340), (293, 13, 279, 603), (199, 604, 186, 9), (63, 338, 604, 199), (338, 130, 337, 604), (335, 605, 336, 129), (64, 270, 605, 335), (270, 33, 323, 605), (323, 606, 333, 123), (33, 219, 606, 323), (123, 333, 607, 244), (330, 608, 332, 128), (271, 609, 331, 65), (200, 610, 189, 12), (65, 331, 610, 200), (331, 128, 329, 610), (329, 611, 260, 53), (128, 332, 611, 329), (332, 124, 245, 611), (129, 336, 612, 334), (336, 123, 244, 612), (337, 613, 257, 51), (130, 339, 613, 337), (339, 122, 243, 613), (354, 614, 263, 56), (136, 357, 614, 354), (357, 119, 242, 614), (361, 615, 254, 48), (138, 364, 615, 361), (364, 117, 241, 615), (370, 616, 315, 113), (140, 373, 616, 370), (373, 81, 211, 616), (374, 617, 314, 112), (141, 377, 617, 374), (377, 111, 234, 617), (378, 618, 265, 58), (384, 619, 309, 108), (143, 387, 619, 384), (387, 107, 228, 619), (388, 620, 268, 61), (389, 621, 307, 106), (144, 391, 621, 389), (391, 84, 213, 621), (392, 622, 306, 105), (145, 395, 622, 392), (396, 623, 269, 62), (146, 399, 623, 396), (147, 403, 624, 400), (148, 407, 625, 404), (407, 104, 225, 625), (408, 626, 249, 41), (149, 410, 626, 408), (410, 103, 224, 626), (422, 627, 270, 64), (153, 424, 627, 422), (424, 99, 223, 627), (426, 628, 300, 98), (155, 428, 628, 426), (429, 629, 251, 45), (156, 432, 629, 429), (159, 442, 630, 439), (442, 96, 221, 630), (162, 452, 631, 449), (452, 94, 220, 631), (163, 456, 632, 453), (456, 50, 185, 632), (164, 460, 633, 457), (460, 66, 201, 633), (461, 634, 278, 73), (165, 463, 634, 461), (463, 65, 200, 634), (468, 635, 275, 69), (167, 470, 635, 468), (470, 63, 199, 635), (471, 636, 293, 90), (168, 473, 636, 471), (473, 55, 191, 636), (475, 637, 290, 87), (479, 638, 280, 76), (170, 482, 638, 479), (482, 57, 193, 638), (483, 639, 289, 85), (171, 486, 639, 483), (486, 44, 179, 639), (489, 640, 286, 82), (172, 492, 640, 489), (492, 40, 175, 640)])
_uv = me_plane.uv_layers.new(name='UVMap')
_uv.uv.foreach_set('vector', [0.9688, 0.9688, 1.0, 0.9688, 1.0, 1.0, 0.9688, 1.0, 0.9688, 0.4688, 1.0, 0.4688, 1.0, 0.5, 0.9688, 0.5, 0.7188, 0.4688, 0.75, 0.4688, 0.75, 0.5, 0.7188, 0.5, 0.9688, 0.2188, 1.0, 0.2188, 1.0, 0.25, 0.9688, 0.25, 0.4688, 0.2188, 0.5, 0.2188, 0.5, 0.25, 0.4688, 0.25, 0.2188, 0.9688, 0.25, 0.9688, 0.25, 1.0, 0.2188, 1.0, 0.7188, 0.9688, 0.75, 0.9688, 0.75, 1.0, 0.7188, 1.0, 0.3438, 0.7188, 0.375, 0.7188, 0.375, 0.75, 0.3438, 0.75, 0.09375, 0.9688, 0.125, 0.9688, 0.125, 1.0, 0.09375, 1.0, 0.4688, 0.09375, 0.5, 0.09375, 0.5, 0.125, 0.4688, 0.125, 0.09375, 0.2188, 0.125, 0.2188, 0.125, 0.25, 0.09375, 0.25, 0.09375, 0.09375, 0.125, 0.09375, 0.125, 0.125, 0.09375, 0.125, 0.8438, 0.2188, 0.875, 0.2188, 0.875, 0.25, 0.8438, 0.25, 0.8438, 0.09375, 0.875, 0.09375, 0.875, 0.125, 0.8438, 0.125, 0.9688, 0.09375, 1.0, 0.09375, 1.0, 0.125, 0.9688, 0.125, 0.5938, 0.4688, 0.625, 0.4688, 0.625, 0.5, 0.5938, 0.5, 0.8438, 0.4688, 0.875, 0.4688, 0.875, 0.5, 0.8438, 0.5, 0.3438, 0.9688, 0.375, 0.9688, 0.375, 1.0, 0.3438, 1.0, 0.8438, 0.9688, 0.875, 0.9688, 0.875, 1.0, 0.8438, 1.0, 0.7812, 0.9688, 0.8125, 0.9688, 0.8125, 1.0, 0.7812, 1.0, 0.7812, 0.9062, 0.8125, 0.9062, 0.8125, 0.9375, 0.7812, 0.9375, 0.8438, 0.9062, 0.875, 0.9062, 0.875, 0.9375, 0.8438, 0.9375, 0.3438, 0.7812, 0.375, 0.7812, 0.375, 0.8125, 0.3438, 0.8125, 0.2812, 0.9688, 0.3125, 0.9688, 0.3125, 1.0, 0.2812, 1.0, 0.4688, 0.2812, 0.5, 0.2812, 0.5, 0.3125, 0.4688, 0.3125, 0.2812, 0.2812, 0.3125, 0.2812, 0.3125, 0.3125, 0.2812, 0.3125, 0.2812, 0.4062, 0.3125, 0.4062, 0.3125, 0.4375, 0.2812, 0.4375, 0.3438, 0.4062, 0.375, 0.4062, 0.375, 0.4375, 0.3438, 0.4375, 0.9062, 0.2812, 0.9375, 0.2812, 0.9375, 0.3125, 0.9062, 0.3125, 0.9688, 0.2812, 1.0, 0.2812, 1.0, 0.3125, 0.9688, 0.3125, 0.7812, 0.2812, 0.8125, 0.2812, 0.8125, 0.3125, 0.7812, 0.3125, 0.8438, 0.2812, 0.875, 0.2812, 0.875, 0.3125, 0.8438, 0.3125, 0.7812, 0.4688, 0.8125, 0.4688, 0.8125, 0.5, 0.7812, 0.5, 0.7812, 0.4062, 0.8125, 0.4062, 0.8125, 0.4375, 0.7812, 0.4375, 0.8438, 0.4062, 0.875, 0.4062, 0.875, 0.4375, 0.8438, 0.4375, 0.6562, 0.2812, 0.6875, 0.2812, 0.6875, 0.3125, 0.6562, 0.3125, 0.5312, 0.4688, 0.5625, 0.4688, 0.5625, 0.5, 0.5312, 0.5, 0.5312, 0.4062, 0.5625, 0.4062, 0.5625, 0.4375, 0.5312, 0.4375, 0.5938, 0.4062, 0.625, 0.4062, 0.625, 0.4375, 0.5938, 0.4375, 0.6562, 0.09375, 0.6875, 0.09375, 0.6875, 0.125, 0.6562, 0.125, 0.6562, 0.03125, 0.6875, 0.03125, 0.6875, 0.0625, 0.6562, 0.0625, 0.9062, 0.09375, 0.9375, 0.09375, 0.9375, 0.125, 0.9062, 0.125, 0.9062, 0.03125, 0.9375, 0.03125, 0.9375, 0.0625, 0.9062, 0.0625, 0.9688, 0.03125, 1.0, 0.03125, 1.0, 0.0625, 0.9688, 0.0625, 0.7812, 0.09375, 0.8125, 0.09375, 0.8125, 0.125, 0.7812, 0.125, 0.7812, 0.03125, 0.8125, 0.03125, 0.8125, 0.0625, 0.7812, 0.0625, 0.8438, 0.03125, 0.875, 0.03125, 0.875, 0.0625, 0.8438, 0.0625, 0.7812, 0.2188, 0.8125, 0.2188, 0.8125, 0.25, 0.7812, 0.25, 0.03125, 0.4062, 0.0625, 0.4062, 0.0625, 0.4375, 0.03125, 0.4375, 0.09375, 0.4062, 0.125, 0.4062, 0.125, 0.4375, 0.09375, 0.4375, 0.03125, 0.09375, 0.0625, 0.09375, 0.0625, 0.125, 0.03125, 0.125, 0.03125, 0.03125, 0.0625, 0.03125, 0.0625, 0.0625, 0.03125, 0.0625, 0.09375, 0.03125, 0.125, 0.03125, 0.125, 0.0625, 0.09375, 0.0625, 0.03125, 0.2188, 0.0625, 0.2188, 0.0625, 0.25, 0.03125, 0.25, 0.4688, 0.03125, 0.5, 0.03125, 0.5, 0.0625, 0.4688, 0.0625, 0.2812, 0.09375, 0.3125, 0.09375, 0.3125, 0.125, 0.2812, 0.125, 0.2812, 0.03125, 0.3125, 0.03125, 0.3125, 0.0625, 0.2812, 0.0625, 0.2812, 0.2188, 0.3125, 0.2188, 0.3125, 0.25, 0.2812, 0.25, 0.2812, 0.1562, 0.3125, 0.1562, 0.3125, 0.1875, 0.2812, 0.1875, 0.1562, 0.7812, 0.1875, 0.7812, 0.1875, 0.8125, 0.1562, 0.8125, 0.03125, 0.7812, 0.0625, 0.7812, 0.0625, 0.8125, 0.03125, 0.8125, 0.09375, 0.7812, 0.125, 0.7812, 0.125, 0.8125, 0.09375, 0.8125, 0.03125, 0.9688, 0.0625, 0.9688, 0.0625, 1.0, 0.03125, 1.0, 0.03125, 0.5312, 0.0625, 0.5312, 0.0625, 0.5625, 0.03125, 0.5625, 0.09375, 0.5312, 0.125, 0.5312, 0.125, 0.5625, 0.09375, 0.5625, 0.03125, 0.6562, 0.0625, 0.6562, 0.0625, 0.6875, 0.03125, 0.6875, 0.09375, 0.6562, 0.125, 0.6562, 0.125, 0.6875, 0.09375, 0.6875, 0.2812, 0.5312, 0.3125, 0.5312, 0.3125, 0.5625, 0.2812, 0.5625, 0.3438, 0.5312, 0.375, 0.5312, 0.375, 0.5625, 0.3438, 0.5625, 0.3438, 0.6562, 0.375, 0.6562, 0.375, 0.6875, 0.3438, 0.6875, 0.5312, 0.8438, 0.5625, 0.8438, 0.5625, 0.875, 0.5312, 0.875, 0.5312, 0.9688, 0.5625, 0.9688, 0.5625, 1.0, 0.5312, 1.0, 0.5312, 0.9062, 0.5625, 0.9062, 0.5625, 0.9375, 0.5312, 0.9375, 0.6562, 0.5312, 0.6875, 0.5312, 0.6875, 0.5625, 0.6562, 0.5625, 0.7188, 0.5312, 0.75, 0.5312, 0.75, 0.5625, 0.7188, 0.5625, 0.5312, 0.5312, 0.5625, 0.5312, 0.5625, 0.5625, 0.5312, 0.5625, 0.5938, 0.5312, 0.625, 0.5312, 0.625, 0.5625, 0.5938, 0.5625, 0.5312, 0.6562, 0.5625, 0.6562, 0.5625, 0.6875, 0.5312, 0.6875, 0.5938, 0.6562, 0.625, 0.6562, 0.625, 0.6875, 0.5938, 0.6875, 0.9062, 0.5312, 0.9375, 0.5312, 0.9375, 0.5625, 0.9062, 0.5625, 0.9688, 0.5312, 1.0, 0.5312, 1.0, 0.5625, 0.9688, 0.5625, 0.7812, 0.5312, 0.8125, 0.5312, 0.8125, 0.5625, 0.7812, 0.5625, 0.8438, 0.5312, 0.875, 0.5312, 0.875, 0.5625, 0.8438, 0.5625, 0.7812, 0.6562, 0.8125, 0.6562, 0.8125, 0.6875, 0.7812, 0.6875, 0.8438, 0.6562, 0.875, 0.6562, 0.875, 0.6875, 0.8438, 0.6875, 0.9062, 0.6562, 0.9375, 0.6562, 0.9375, 0.6875, 0.9062, 0.6875, 0.9688, 0.6562, 1.0, 0.6562, 1.0, 0.6875, 0.9688, 0.6875, 0.6562, 0.6562, 0.6875, 0.6562, 0.6875, 0.6875, 0.6562, 0.6875, 0.7188, 0.6562, 0.75, 0.6562, 0.75, 0.6875, 0.7188, 0.6875, 0.7188, 0.9062, 0.75, 0.9062, 0.75, 0.9375, 0.7188, 0.9375, 0.1562, 0.6562, 0.1875, 0.6562, 0.1875, 0.6875, 0.1562, 0.6875, 0.1562, 0.9688, 0.1875, 0.9688, 0.1875, 1.0, 0.1562, 1.0, 0.4688, 0.1562, 0.5, 0.1562, 0.5, 0.1875, 0.4688, 0.1875, 0.9062, 0.2188, 0.9375, 0.2188, 0.9375, 0.25, 0.9062, 0.25, 0.6562, 0.2188, 0.6875, 0.2188, 0.6875, 0.25, 0.6562, 0.25, 0.6562, 0.1562, 0.6875, 0.1562, 0.6875, 0.1875, 0.6562, 0.1875, 0.6562, 0.4688, 0.6875, 0.4688, 0.6875, 0.5, 0.6562, 0.5, 0.6562, 0.4062, 0.6875, 0.4062, 0.6875, 0.4375, 0.6562, 0.4375, 0.7188, 0.4062, 0.75, 0.4062, 0.75, 0.4375, 0.7188, 0.4375, 0.9062, 0.4688, 0.9375, 0.4688, 0.9375, 0.5, 0.9062, 0.5, 0.9062, 0.4062, 0.9375, 0.4062, 0.9375, 0.4375, 0.9062, 0.4375, 0.9688, 0.4062, 1.0, 0.4062, 1.0, 0.4375, 0.9688, 0.4375, 0.9062, 0.9688, 0.9375, 0.9688, 0.9375, 1.0, 0.9062, 1.0, 0.9062, 0.9062, 0.9375, 0.9062, 0.9375, 0.9375, 0.9062, 0.9375, 0.9688, 0.9062, 1.0, 0.9062, 1.0, 0.9375, 0.9688, 0.9375, 0.9375, 0.9062, 0.9688, 0.9062, 0.9688, 0.9375, 0.9375, 0.9375, 0.875, 0.9062, 0.9062, 0.9062, 0.9062, 0.9375, 0.875, 0.9375, 0.875, 0.9688, 0.9062, 0.9688, 0.9062, 1.0, 0.875, 1.0, 0.875, 0.9375, 0.9062, 0.9375, 0.9062, 0.9688, 0.875, 0.9688, 0.9062, 0.9375, 0.9375, 0.9375, 0.9375, 0.9688, 0.9062, 0.9688, 0.375, 0.9688, 0.4062, 0.9688, 0.4062, 1.0, 0.375, 1.0, 0.375, 0.9375, 0.4062, 0.9375, 0.4062, 0.9688, 0.375, 0.9688, 0.375, 0.4062, 0.4062, 0.4062, 0.4062, 0.4375, 0.375, 0.4375, 0.9375, 0.4062, 0.9688, 0.4062, 0.9688, 0.4375, 0.9375, 0.4375, 0.875, 0.4062, 0.9062, 0.4062, 0.9062, 0.4375, 0.875, 0.4375, 0.875, 0.4688, 0.9062, 0.4688, 0.9062, 0.5, 0.875, 0.5, 0.875, 0.4375, 0.9062, 0.4375, 0.9062, 0.4688, 0.875, 0.4688, 0.9062, 0.4375, 0.9375, 0.4375, 0.9375, 0.4688, 0.9062, 0.4688, 0.6875, 0.4062, 0.7188, 0.4062, 0.7188, 0.4375, 0.6875, 0.4375, 0.625, 0.4062, 0.6562, 0.4062, 0.6562, 0.4375, 0.625, 0.4375, 0.625, 0.4688, 0.6562, 0.4688, 0.6562, 0.5, 0.625, 0.5, 0.625, 0.4375, 0.6562, 0.4375, 0.6562, 0.4688, 0.625, 0.4688, 0.6562, 0.4375, 0.6875, 0.4375, 0.6875, 0.4688, 0.6562, 0.4688, 0.625, 0.1562, 0.6562, 0.1562, 0.6562, 0.1875, 0.625, 0.1875, 0.625, 0.125, 0.6562, 0.125, 0.6562, 0.1562, 0.625, 0.1562, 0.6562, 0.125, 0.6875, 0.125, 0.6875, 0.1562, 0.6562, 0.1562, 0.625, 0.2188, 0.6562, 0.2188, 0.6562, 0.25, 0.625, 0.25, 0.625, 0.1875, 0.6562, 0.1875, 0.6562, 0.2188, 0.625, 0.2188, 0.6562, 0.1875, 0.6875, 0.1875, 0.6875, 0.2188, 0.6562, 0.2188, 0.875, 0.2188, 0.9062, 0.2188, 0.9062, 0.25, 0.875, 0.25, 0.125, 0.4062, 0.1562, 0.4062, 0.1562, 0.4375, 0.125, 0.4375, 0.125, 0.375, 0.1562, 0.375, 0.1562, 0.4062, 0.125, 0.4062, 0.125, 0.2188, 0.1562, 0.2188, 0.1562, 0.25, 0.125, 0.25, 0.4375, 0.1562, 0.4688, 0.1562, 0.4688, 0.1875, 0.4375, 0.1875, 0.4375, 0.125, 0.4688, 0.125, 0.4688, 0.1562, 0.4375, 0.1562, 0.4688, 0.125, 0.5, 0.125, 0.5, 0.1562, 0.4688, 0.1562, 0.125, 0.9688, 0.1562, 0.9688, 0.1562, 1.0, 0.125, 1.0, 0.125, 0.9375, 0.1562, 0.9375, 0.1562, 0.9688, 0.125, 0.9688, 0.1562, 0.9375, 0.1875, 0.9375, 0.1875, 0.9688, 0.1562, 0.9688, 0.1875, 0.6562, 0.2188, 0.6562, 0.2188, 0.6875, 0.1875, 0.6875, 0.125, 0.6562, 0.1562, 0.6562, 0.1562, 0.6875, 0.125, 0.6875, 0.375, 0.6562, 0.4062, 0.6562, 0.4062, 0.6875, 0.375, 0.6875, 0.375, 0.7188, 0.4062, 0.7188, 0.4062, 0.75, 0.375, 0.75, 0.375, 0.6875, 0.4062, 0.6875, 0.4062, 0.7188, 0.375, 0.7188, 0.6875, 0.9062, 0.7188, 0.9062, 0.7188, 0.9375, 0.6875, 0.9375, 0.6875, 0.6562, 0.7188, 0.6562, 0.7188, 0.6875, 0.6875, 0.6875, 0.625, 0.6562, 0.6562, 0.6562, 0.6562, 0.6875, 0.625, 0.6875, 0.625, 0.6875, 0.6562, 0.6875, 0.6562, 0.7188, 0.625, 0.7188, 0.6562, 0.6875, 0.6875, 0.6875, 0.6875, 0.7188, 0.6562, 0.7188, 0.9375, 0.6562, 0.9688, 0.6562, 0.9688, 0.6875, 0.9375, 0.6875, 0.875, 0.6562, 0.9062, 0.6562, 0.9062, 0.6875, 0.875, 0.6875, 0.875, 0.6875, 0.9062, 0.6875, 0.9062, 0.7188, 0.875, 0.7188, 0.9062, 0.6875, 0.9375, 0.6875, 0.9375, 0.7188, 0.9062, 0.7188, 0.8125, 0.6562, 0.8438, 0.6562, 0.8438, 0.6875, 0.8125, 0.6875, 0.75, 0.6562, 0.7812, 0.6562, 0.7812, 0.6875, 0.75, 0.6875, 0.75, 0.6875, 0.7812, 0.6875, 0.7812, 0.7188, 0.75, 0.7188, 0.7812, 0.6875, 0.8125, 0.6875, 0.8125, 0.7188, 0.7812, 0.7188, 0.8125, 0.5312, 0.8438, 0.5312, 0.8438, 0.5625, 0.8125, 0.5625, 0.8125, 0.5, 0.8438, 0.5, 0.8438, 0.5312, 0.8125, 0.5312, 0.8438, 0.5, 0.875, 0.5, 0.875, 0.5312, 0.8438, 0.5312, 0.75, 0.5312, 0.7812, 0.5312, 0.7812, 0.5625, 0.75, 0.5625, 0.75, 0.5, 0.7812, 0.5, 0.7812, 0.5312, 0.75, 0.5312, 0.7812, 0.5, 0.8125, 0.5, 0.8125, 0.5312, 0.7812, 0.5312, 0.9375, 0.5312, 0.9688, 0.5312, 0.9688, 0.5625, 0.9375, 0.5625, 0.9375, 0.5, 0.9688, 0.5, 0.9688, 0.5312, 0.9375, 0.5312, 0.9688, 0.5, 1.0, 0.5, 1.0, 0.5312, 0.9688, 0.5312, 0.875, 0.5312, 0.9062, 0.5312, 0.9062, 0.5625, 0.875, 0.5625, 0.875, 0.5, 0.9062, 0.5, 0.9062, 0.5312, 0.875, 0.5312, 0.9062, 0.5, 0.9375, 0.5, 0.9375, 0.5312, 0.9062, 0.5312, 0.5625, 0.6562, 0.5938, 0.6562, 0.5938, 0.6875, 0.5625, 0.6875, 0.5, 0.6562, 0.5312, 0.6562, 0.5312, 0.6875, 0.5, 0.6875, 0.5, 0.6875, 0.5312, 0.6875, 0.5312, 0.7188, 0.5, 0.7188, 0.5312, 0.6875, 0.5625, 0.6875, 0.5625, 0.7188, 0.5312, 0.7188, 0.5625, 0.5312, 0.5938, 0.5312, 0.5938, 0.5625, 0.5625, 0.5625, 0.5625, 0.5, 0.5938, 0.5, 0.5938, 0.5312, 0.5625, 0.5312, 0.5938, 0.5, 0.625, 0.5, 0.625, 0.5312, 0.5938, 0.5312, 0.5, 0.5312, 0.5312, 0.5312, 0.5312, 0.5625, 0.5, 0.5625, 0.5, 0.5, 0.5312, 0.5, 0.5312, 0.5312, 0.5, 0.5312, 0.5312, 0.5, 0.5625, 0.5, 0.5625, 0.5312, 0.5312, 0.5312, 0.6875, 0.5312, 0.7188, 0.5312, 0.7188, 0.5625, 0.6875, 0.5625, 0.6875, 0.5, 0.7188, 0.5, 0.7188, 0.5312, 0.6875, 0.5312, 0.7188, 0.5, 0.75, 0.5, 0.75, 0.5312, 0.7188, 0.5312, 0.625, 0.5312, 0.6562, 0.5312, 0.6562, 0.5625, 0.625, 0.5625, 0.625, 0.5, 0.6562, 0.5, 0.6562, 0.5312, 0.625, 0.5312, 0.6562, 0.5, 0.6875, 0.5, 0.6875, 0.5312, 0.6562, 0.5312, 0.5625, 0.9062, 0.5938, 0.9062, 0.5938, 0.9375, 0.5625, 0.9375, 0.5625, 0.875, 0.5938, 0.875, 0.5938, 0.9062, 0.5625, 0.9062, 0.5, 0.9062, 0.5312, 0.9062, 0.5312, 0.9375, 0.5, 0.9375, 0.5, 0.875, 0.5312, 0.875, 0.5312, 0.9062, 0.5, 0.9062, 0.5312, 0.875, 0.5625, 0.875, 0.5625, 0.9062, 0.5312, 0.9062, 0.5, 0.9688, 0.5312, 0.9688, 0.5312, 1.0, 0.5, 1.0, 0.5, 0.9375, 0.5312, 0.9375, 0.5312, 0.9688, 0.5, 0.9688, 0.5312, 0.9375, 0.5625, 0.9375, 0.5625, 0.9688, 0.5312, 0.9688, 0.5, 0.8438, 0.5312, 0.8438, 0.5312, 0.875, 0.5, 0.875, 0.5, 0.8125, 0.5312, 0.8125, 0.5312, 0.8438, 0.5, 0.8438, 0.5312, 0.8125, 0.5625, 0.8125, 0.5625, 0.8438, 0.5312, 0.8438, 0.3125, 0.6562, 0.3438, 0.6562, 0.3438, 0.6875, 0.3125, 0.6875, 0.3125, 0.5312, 0.3438, 0.5312, 0.3438, 0.5625, 0.3125, 0.5625, 0.25, 0.5312, 0.2812, 0.5312, 0.2812, 0.5625, 0.25, 0.5625, 0.375, 0.5312, 0.4062, 0.5312, 0.4062, 0.5625, 0.375, 0.5625, 0.0625, 0.6562, 0.09375, 0.6562, 0.09375, 0.6875, 0.0625, 0.6875, 0.0, 0.6562, 0.03125, 0.6562, 0.03125, 0.6875, 0.0, 0.6875, 0.0625, 0.5312, 0.09375, 0.5312, 0.09375, 0.5625, 0.0625, 0.5625, 0.0, 0.5312, 0.03125, 0.5312, 0.03125, 0.5625, 0.0, 0.5625, 0.125, 0.5312, 0.1562, 0.5312, 0.1562, 0.5625, 0.125, 0.5625, 0.0, 0.9688, 0.03125, 0.9688, 0.03125, 1.0, 0.0, 1.0, 0.0, 0.9375, 0.03125, 0.9375, 0.03125, 0.9688, 0.0, 0.9688, 0.03125, 0.9375, 0.0625, 0.9375, 0.0625, 0.9688, 0.03125, 0.9688, 0.0625, 0.7812, 0.09375, 0.7812, 0.09375, 0.8125, 0.0625, 0.8125, 0.0, 0.7812, 0.03125, 0.7812, 0.03125, 0.8125, 0.0, 0.8125, 0.0, 0.8125, 0.03125, 0.8125, 0.03125, 0.8438, 0.0, 0.8438, 0.03125, 0.8125, 0.0625, 0.8125, 0.0625, 0.8438, 0.03125, 0.8438, 0.1875, 0.7812, 0.2188, 0.7812, 0.2188, 0.8125, 0.1875, 0.8125, 0.125, 0.7812, 0.1562, 0.7812, 0.1562, 0.8125, 0.125, 0.8125, 0.125, 0.8125, 0.1562, 0.8125, 0.1562, 0.8438, 0.125, 0.8438, 0.1562, 0.8125, 0.1875, 0.8125, 0.1875, 0.8438, 0.1562, 0.8438, 0.3125, 0.1562, 0.3438, 0.1562, 0.3438, 0.1875, 0.3125, 0.1875, 0.3125, 0.125, 0.3438, 0.125, 0.3438, 0.1562, 0.3125, 0.1562, 0.25, 0.1562, 0.2812, 0.1562, 0.2812, 0.1875, 0.25, 0.1875, 0.25, 0.125, 0.2812, 0.125, 0.2812, 0.1562, 0.25, 0.1562, 0.2812, 0.125, 0.3125, 0.125, 0.3125, 0.1562, 0.2812, 0.1562, 0.25, 0.2188, 0.2812, 0.2188, 0.2812, 0.25, 0.25, 0.25, 0.25, 0.1875, 0.2812, 0.1875, 0.2812, 0.2188, 0.25, 0.2188, 0.2812, 0.1875, 0.3125, 0.1875, 0.3125, 0.2188, 0.2812, 0.2188, 0.3125, 0.03125, 0.3438, 0.03125, 0.3438, 0.0625, 0.3125, 0.0625, 0.3125, 0.0, 0.3438, 0.0, 0.3438, 0.03125, 0.3125, 0.03125, 0.25, 0.03125, 0.2812, 0.03125, 0.2812, 0.0625, 0.25, 0.0625, 0.25, 0.0, 0.2812, 0.0, 0.2812, 0.03125, 0.25, 0.03125, 0.2812, 0.0, 0.3125, 0.0, 0.3125, 0.03125, 0.2812, 0.03125, 0.25, 0.09375, 0.2812, 0.09375, 0.2812, 0.125, 0.25, 0.125, 0.25, 0.0625, 0.2812, 0.0625, 0.2812, 0.09375, 0.25, 0.09375, 0.2812, 0.0625, 0.3125, 0.0625, 0.3125, 0.09375, 0.2812, 0.09375, 0.4375, 0.03125, 0.4688, 0.03125, 0.4688, 0.0625, 0.4375, 0.0625, 0.4375, 0.0, 0.4688, 0.0, 0.4688, 0.03125, 0.4375, 0.03125, 0.4688, 0.0, 0.5, 0.0, 0.5, 0.03125, 0.4688, 0.03125, 0.0, 0.2188, 0.03125, 0.2188, 0.03125, 0.25, 0.0, 0.25, 0.0625, 0.03125, 0.09375, 0.03125, 0.09375, 0.0625, 0.0625, 0.0625, 0.0625, 0.0, 0.09375, 0.0, 0.09375, 0.03125, 0.0625, 0.03125, 0.09375, 0.0, 0.125, 0.0, 0.125, 0.03125, 0.09375, 0.03125, 0.0, 0.03125, 0.03125, 0.03125, 0.03125, 0.0625, 0.0, 0.0625, 0.0, 0.0, 0.03125, 0.0, 0.03125, 0.03125, 0.0, 0.03125, 0.03125, 0.0, 0.0625, 0.0, 0.0625, 0.03125, 0.03125, 0.03125, 0.0, 0.09375, 0.03125, 0.09375, 0.03125, 0.125, 0.0, 0.125, 0.0, 0.0625, 0.03125, 0.0625, 0.03125, 0.09375, 0.0, 0.09375, 0.03125, 0.0625, 0.0625, 0.0625, 0.0625, 0.09375, 0.03125, 0.09375, 0.125, 0.03125, 0.1562, 0.03125, 0.1562, 0.0625, 0.125, 0.0625, 0.125, 0.0, 0.1562, 0.0, 0.1562, 0.03125, 0.125, 0.03125, 0.125, 0.09375, 0.1562, 0.09375, 0.1562, 0.125, 0.125, 0.125, 0.125, 0.0625, 0.1562, 0.0625, 0.1562, 0.09375, 0.125, 0.09375, 0.0625, 0.4062, 0.09375, 0.4062, 0.09375, 0.4375, 0.0625, 0.4375, 0.0625, 0.375, 0.09375, 0.375, 0.09375, 0.4062, 0.0625, 0.4062, 0.09375, 0.375, 0.125, 0.375, 0.125, 0.4062, 0.09375, 0.4062, 0.0, 0.4062, 0.03125, 0.4062, 0.03125, 0.4375, 0.0, 0.4375, 0.0, 0.375, 0.03125, 0.375, 0.03125, 0.4062, 0.0, 0.4062, 0.03125, 0.375, 0.0625, 0.375, 0.0625, 0.4062, 0.03125, 0.4062, 0.0625, 0.25, 0.09375, 0.25, 0.09375, 0.2812, 0.0625, 0.2812, 0.09375, 0.25, 0.125, 0.25, 0.125, 0.2812, 0.09375, 0.2812, 0.0, 0.25, 0.03125, 0.25, 0.03125, 0.2812, 0.0, 0.2812, 0.03125, 0.25, 0.0625, 0.25, 0.0625, 0.2812, 0.03125, 0.2812, 0.125, 0.25, 0.1562, 0.25, 0.1562, 0.2812, 0.125, 0.2812, 0.8125, 0.03125, 0.8438, 0.03125, 0.8438, 0.0625, 0.8125, 0.0625, 0.8125, 0.0, 0.8438, 0.0, 0.8438, 0.03125, 0.8125, 0.03125, 0.8438, 0.0, 0.875, 0.0, 0.875, 0.03125, 0.8438, 0.03125, 0.7812, 0.0, 0.8125, 0.0, 0.8125, 0.03125, 0.7812, 0.03125, 0.7812, 0.0625, 0.8125, 0.0625, 0.8125, 0.09375, 0.7812, 0.09375, 0.9375, 0.03125, 0.9688, 0.03125, 0.9688, 0.0625, 0.9375, 0.0625, 0.9375, 0.0, 0.9688, 0.0, 0.9688, 0.03125, 0.9375, 0.03125, 0.9688, 0.0, 1.0, 0.0, 1.0, 0.03125, 0.9688, 0.03125, 0.875, 0.03125, 0.9062, 0.03125, 0.9062, 0.0625, 0.875, 0.0625, 0.875, 0.0, 0.9062, 0.0, 0.9062, 0.03125, 0.875, 0.03125, 0.9062, 0.0, 0.9375, 0.0, 0.9375, 0.03125, 0.9062, 0.03125, 0.875, 0.09375, 0.9062, 0.09375, 0.9062, 0.125, 0.875, 0.125, 0.875, 0.0625, 0.9062, 0.0625, 0.9062, 0.09375, 0.875, 0.09375, 0.9062, 0.0625, 0.9375, 0.0625, 0.9375, 0.09375, 0.9062, 0.09375, 0.5, 0.1562, 0.5312, 0.1562, 0.5312, 0.1875, 0.5, 0.1875, 0.5, 0.125, 0.5312, 0.125, 0.5312, 0.1562, 0.5, 0.1562, 0.5, 0.2188, 0.5312, 0.2188, 0.5312, 0.25, 0.5, 0.25, 0.5, 0.1875, 0.5312, 0.1875, 0.5312, 0.2188, 0.5, 0.2188, 0.5, 0.03125, 0.5312, 0.03125, 0.5312, 0.0625, 0.5, 0.0625, 0.5, 0.0, 0.5312, 0.0, 0.5312, 0.03125, 0.5, 0.03125, 0.5, 0.09375, 0.5312, 0.09375, 0.5312, 0.125, 0.5, 0.125, 0.5, 0.0625, 0.5312, 0.0625, 0.5312, 0.09375, 0.5, 0.09375, 0.625, 0.03125, 0.6562, 0.03125, 0.6562, 0.0625, 0.625, 0.0625, 0.625, 0.0, 0.6562, 0.0, 0.6562, 0.03125, 0.625, 0.03125, 0.6562, 0.0, 0.6875, 0.0, 0.6875, 0.03125, 0.6562, 0.03125, 0.625, 0.09375, 0.6562, 0.09375, 0.6562, 0.125, 0.625, 0.125, 0.625, 0.0625, 0.6562, 0.0625, 0.6562, 0.09375, 0.625, 0.09375, 0.6562, 0.0625, 0.6875, 0.0625, 0.6875, 0.09375, 0.6562, 0.09375, 0.5625, 0.4062, 0.5938, 0.4062, 0.5938, 0.4375, 0.5625, 0.4375, 0.5, 0.4062, 0.5312, 0.4062, 0.5312, 0.4375, 0.5, 0.4375, 0.5, 0.4688, 0.5312, 0.4688, 0.5312, 0.5, 0.5, 0.5, 0.5, 0.4375, 0.5312, 0.4375, 0.5312, 0.4688, 0.5, 0.4688, 0.5312, 0.4375, 0.5625, 0.4375, 0.5625, 0.4688, 0.5312, 0.4688, 0.5, 0.2812, 0.5312, 0.2812, 0.5312, 0.3125, 0.5, 0.3125, 0.5, 0.25, 0.5312, 0.25, 0.5312, 0.2812, 0.5, 0.2812, 0.625, 0.2812, 0.6562, 0.2812, 0.6562, 0.3125, 0.625, 0.3125, 0.625, 0.25, 0.6562, 0.25, 0.6562, 0.2812, 0.625, 0.2812, 0.6562, 0.25, 0.6875, 0.25, 0.6875, 0.2812, 0.6562, 0.2812, 0.8125, 0.4062, 0.8438, 0.4062, 0.8438, 0.4375, 0.8125, 0.4375, 0.75, 0.4062, 0.7812, 0.4062, 0.7812, 0.4375, 0.75, 0.4375, 0.75, 0.4688, 0.7812, 0.4688, 0.7812, 0.5, 0.75, 0.5, 0.75, 0.4375, 0.7812, 0.4375, 0.7812, 0.4688, 0.75, 0.4688, 0.7812, 0.4375, 0.8125, 0.4375, 0.8125, 0.4688, 0.7812, 0.4688, 0.8125, 0.2812, 0.8438, 0.2812, 0.8438, 0.3125, 0.8125, 0.3125, 0.8125, 0.25, 0.8438, 0.25, 0.8438, 0.2812, 0.8125, 0.2812, 0.8438, 0.25, 0.875, 0.25, 0.875, 0.2812, 0.8438, 0.2812, 0.7812, 0.25, 0.8125, 0.25, 0.8125, 0.2812, 0.7812, 0.2812, 0.9375, 0.2812, 0.9688, 0.2812, 0.9688, 0.3125, 0.9375, 0.3125, 0.9375, 0.25, 0.9688, 0.25, 0.9688, 0.2812, 0.9375, 0.2812, 0.9688, 0.25, 1.0, 0.25, 1.0, 0.2812, 0.9688, 0.2812, 0.875, 0.2812, 0.9062, 0.2812, 0.9062, 0.3125, 0.875, 0.3125, 0.875, 0.25, 0.9062, 0.25, 0.9062, 0.2812, 0.875, 0.2812, 0.9062, 0.25, 0.9375, 0.25, 0.9375, 0.2812, 0.9062, 0.2812, 0.3125, 0.4062, 0.3438, 0.4062, 0.3438, 0.4375, 0.3125, 0.4375, 0.25, 0.4062, 0.2812, 0.4062, 0.2812, 0.4375, 0.25, 0.4375, 0.3125, 0.2812, 0.3438, 0.2812, 0.3438, 0.3125, 0.3125, 0.3125, 0.3125, 0.25, 0.3438, 0.25, 0.3438, 0.2812, 0.3125, 0.2812, 0.25, 0.2812, 0.2812, 0.2812, 0.2812, 0.3125, 0.25, 0.3125, 0.25, 0.25, 0.2812, 0.25, 0.2812, 0.2812, 0.25, 0.2812, 0.2812, 0.25, 0.3125, 0.25, 0.3125, 0.2812, 0.2812, 0.2812, 0.4375, 0.2812, 0.4688, 0.2812, 0.4688, 0.3125, 0.4375, 0.3125, 0.4375, 0.25, 0.4688, 0.25, 0.4688, 0.2812, 0.4375, 0.2812, 0.4688, 0.25, 0.5, 0.25, 0.5, 0.2812, 0.4688, 0.2812, 0.25, 0.9688, 0.2812, 0.9688, 0.2812, 1.0, 0.25, 1.0, 0.25, 0.9375, 0.2812, 0.9375, 0.2812, 0.9688, 0.25, 0.9688, 0.2812, 0.9375, 0.3125, 0.9375, 0.3125, 0.9688, 0.2812, 0.9688, 0.3125, 0.7812, 0.3438, 0.7812, 0.3438, 0.8125, 0.3125, 0.8125, 0.3125, 0.75, 0.3438, 0.75, 0.3438, 0.7812, 0.3125, 0.7812, 0.3438, 0.75, 0.375, 0.75, 0.375, 0.7812, 0.3438, 0.7812, 0.375, 0.7812, 0.4062, 0.7812, 0.4062, 0.8125, 0.375, 0.8125, 0.375, 0.75, 0.4062, 0.75, 0.4062, 0.7812, 0.375, 0.7812, 0.375, 0.8125, 0.4062, 0.8125, 0.4062, 0.8438, 0.375, 0.8438, 0.8125, 0.9062, 0.8438, 0.9062, 0.8438, 0.9375, 0.8125, 0.9375, 0.75, 0.9062, 0.7812, 0.9062, 0.7812, 0.9375, 0.75, 0.9375, 0.75, 0.9688, 0.7812, 0.9688, 0.7812, 1.0, 0.75, 1.0, 0.75, 0.9375, 0.7812, 0.9375, 0.7812, 0.9688, 0.75, 0.9688, 0.7812, 0.9375, 0.8125, 0.9375, 0.8125, 0.9688, 0.7812, 0.9688, 0.8125, 0.9688, 0.8438, 0.9688, 0.8438, 1.0, 0.8125, 1.0, 0.8125, 0.9375, 0.8438, 0.9375, 0.8438, 0.9688, 0.8125, 0.9688, 0.8438, 0.9375, 0.875, 0.9375, 0.875, 0.9688, 0.8438, 0.9688, 0.3125, 0.8125, 0.3438, 0.8125, 0.3438, 0.8438, 0.3125, 0.8438, 0.3438, 0.8125, 0.375, 0.8125, 0.375, 0.8438, 0.3438, 0.8438, 0.3125, 0.9688, 0.3438, 0.9688, 0.3438, 1.0, 0.3125, 1.0, 0.3125, 0.9375, 0.3438, 0.9375, 0.3438, 0.9688, 0.3125, 0.9688, 0.3438, 0.9375, 0.375, 0.9375, 0.375, 0.9688, 0.3438, 0.9688, 0.8125, 0.4688, 0.8438, 0.4688, 0.8438, 0.5, 0.8125, 0.5, 0.8125, 0.4375, 0.8438, 0.4375, 0.8438, 0.4688, 0.8125, 0.4688, 0.8438, 0.4375, 0.875, 0.4375, 0.875, 0.4688, 0.8438, 0.4688, 0.5625, 0.4688, 0.5938, 0.4688, 0.5938, 0.5, 0.5625, 0.5, 0.5625, 0.4375, 0.5938, 0.4375, 0.5938, 0.4688, 0.5625, 0.4688, 0.5938, 0.4375, 0.625, 0.4375, 0.625, 0.4688, 0.5938, 0.4688, 0.9375, 0.09375, 0.9688, 0.09375, 0.9688, 0.125, 0.9375, 0.125, 0.9375, 0.0625, 0.9688, 0.0625, 0.9688, 0.09375, 0.9375, 0.09375, 0.9688, 0.0625, 1.0, 0.0625, 1.0, 0.09375, 0.9688, 0.09375, 0.8125, 0.09375, 0.8438, 0.09375, 0.8438, 0.125, 0.8125, 0.125, 0.8125, 0.0625, 0.8438, 0.0625, 0.8438, 0.09375, 0.8125, 0.09375, 0.8438, 0.0625, 0.875, 0.0625, 0.875, 0.09375, 0.8438, 0.09375, 0.8125, 0.2188, 0.8438, 0.2188, 0.8438, 0.25, 0.8125, 0.25, 0.0625, 0.09375, 0.09375, 0.09375, 0.09375, 0.125, 0.0625, 0.125, 0.0625, 0.0625, 0.09375, 0.0625, 0.09375, 0.09375, 0.0625, 0.09375, 0.09375, 0.0625, 0.125, 0.0625, 0.125, 0.09375, 0.09375, 0.09375, 0.0625, 0.2188, 0.09375, 0.2188, 0.09375, 0.25, 0.0625, 0.25, 0.4375, 0.09375, 0.4688, 0.09375, 0.4688, 0.125, 0.4375, 0.125, 0.4375, 0.0625, 0.4688, 0.0625, 0.4688, 0.09375, 0.4375, 0.09375, 0.4688, 0.0625, 0.5, 0.0625, 0.5, 0.09375, 0.4688, 0.09375, 0.3125, 0.09375, 0.3438, 0.09375, 0.3438, 0.125, 0.3125, 0.125, 0.3125, 0.0625, 0.3438, 0.0625, 0.3438, 0.09375, 0.3125, 0.09375, 0.3125, 0.2188, 0.3438, 0.2188, 0.3438, 0.25, 0.3125, 0.25, 0.3125, 0.1875, 0.3438, 0.1875, 0.3438, 0.2188, 0.3125, 0.2188, 0.1875, 0.8125, 0.2188, 0.8125, 0.2188, 0.8438, 0.1875, 0.8438, 0.0625, 0.8125, 0.09375, 0.8125, 0.09375, 0.8438, 0.0625, 0.8438, 0.09375, 0.8125, 0.125, 0.8125, 0.125, 0.8438, 0.09375, 0.8438, 0.0625, 0.9688, 0.09375, 0.9688, 0.09375, 1.0, 0.0625, 1.0, 0.0625, 0.9375, 0.09375, 0.9375, 0.09375, 0.9688, 0.0625, 0.9688, 0.09375, 0.9375, 0.125, 0.9375, 0.125, 0.9688, 0.09375, 0.9688, 0.3125, 0.7188, 0.3438, 0.7188, 0.3438, 0.75, 0.3125, 0.75, 0.3125, 0.6875, 0.3438, 0.6875, 0.3438, 0.7188, 0.3125, 0.7188, 0.3438, 0.6875, 0.375, 0.6875, 0.375, 0.7188, 0.3438, 0.7188, 0.5625, 0.8438, 0.5938, 0.8438, 0.5938, 0.875, 0.5625, 0.875, 0.5625, 0.8125, 0.5938, 0.8125, 0.5938, 0.8438, 0.5625, 0.8438, 0.5625, 0.9688, 0.5938, 0.9688, 0.5938, 1.0, 0.5625, 1.0, 0.5625, 0.9375, 0.5938, 0.9375, 0.5938, 0.9688, 0.5625, 0.9688, 0.5625, 0.6875, 0.5938, 0.6875, 0.5938, 0.7188, 0.5625, 0.7188, 0.5938, 0.6875, 0.625, 0.6875, 0.625, 0.7188, 0.5938, 0.7188, 0.8125, 0.6875, 0.8438, 0.6875, 0.8438, 0.7188, 0.8125, 0.7188, 0.8438, 0.6875, 0.875, 0.6875, 0.875, 0.7188, 0.8438, 0.7188, 0.9375, 0.6875, 0.9688, 0.6875, 0.9688, 0.7188, 0.9375, 0.7188, 0.9688, 0.6875, 1.0, 0.6875, 1.0, 0.7188, 0.9688, 0.7188, 0.6875, 0.6875, 0.7188, 0.6875, 0.7188, 0.7188, 0.6875, 0.7188, 0.7188, 0.6875, 0.75, 0.6875, 0.75, 0.7188, 0.7188, 0.7188, 0.6875, 0.9688, 0.7188, 0.9688, 0.7188, 1.0, 0.6875, 1.0, 0.6875, 0.9375, 0.7188, 0.9375, 0.7188, 0.9688, 0.6875, 0.9688, 0.7188, 0.9375, 0.75, 0.9375, 0.75, 0.9688, 0.7188, 0.9688, 0.1875, 0.9688, 0.2188, 0.9688, 0.2188, 1.0, 0.1875, 1.0, 0.1875, 0.9375, 0.2188, 0.9375, 0.2188, 0.9688, 0.1875, 0.9688, 0.2188, 0.9375, 0.25, 0.9375, 0.25, 0.9688, 0.2188, 0.9688, 0.4375, 0.2188, 0.4688, 0.2188, 0.4688, 0.25, 0.4375, 0.25, 0.4375, 0.1875, 0.4688, 0.1875, 0.4688, 0.2188, 0.4375, 0.2188, 0.4688, 0.1875, 0.5, 0.1875, 0.5, 0.2188, 0.4688, 0.2188, 0.9375, 0.2188, 0.9688, 0.2188, 0.9688, 0.25, 0.9375, 0.25, 0.6875, 0.4688, 0.7188, 0.4688, 0.7188, 0.5, 0.6875, 0.5, 0.6875, 0.4375, 0.7188, 0.4375, 0.7188, 0.4688, 0.6875, 0.4688, 0.7188, 0.4375, 0.75, 0.4375, 0.75, 0.4688, 0.7188, 0.4688, 0.9375, 0.4688, 0.9688, 0.4688, 0.9688, 0.5, 0.9375, 0.5, 0.9375, 0.4375, 0.9688, 0.4375, 0.9688, 0.4688, 0.9375, 0.4688, 0.9688, 0.4375, 1.0, 0.4375, 1.0, 0.4688, 0.9688, 0.4688, 0.9375, 0.9688, 0.9688, 0.9688, 0.9688, 1.0, 0.9375, 1.0, 0.9375, 0.9375, 0.9688, 0.9375, 0.9688, 0.9688, 0.9375, 0.9688, 0.9688, 0.9375, 1.0, 0.9375, 1.0, 0.9688, 0.9688, 0.9688])
me_plane.update()
me_cube = bpy.data.meshes.new('Cube')
me_cube.from_pydata([(1.0, 1.0, 5.995), (1.0, 1.0, -0.004761), (1.0, -1.0, 5.995), (1.0, -1.0, -0.004761), (-1.0, 1.0, 5.995), (-1.0, 1.0, -0.004761), (-1.0, -1.0, 5.995), (-1.0, -1.0, -0.004761), (1.0, 1.0, 0.1923), (-1.0, -1.0, 0.1923), (1.0, -1.0, 0.1923), (-1.0, 1.0, 0.1923), (1.004, 1.0, 6.206), (1.004, -1.0, 6.206), (-0.9965, 1.0, 6.206), (-0.9965, -1.0, 6.206), (0.8921, 0.8886, 6.206), (0.8921, -0.8886, 6.206), (-0.8851, 0.8886, 6.206), (-0.8851, -0.8886, 6.206), (0.8957, 0.8886, 6.002), (0.8957, -0.8886, 6.002), (-0.8816, 0.8886, 6.002), (-0.8816, -0.8886, 6.002), (-1.0, -1.0, 0.0), (1.0, -1.0, 0.0), (-1.0, 1.0, 0.0), (1.0, 1.0, 0.0), (-1.0, -1.0, 0.0), (1.0, -1.0, 0.0), (-1.0, 1.0, 0.0), (1.0, 1.0, 0.0), (-1.034, -1.034, 0.1771), (-1.034, -1.034, 0.1982), (-1.034, 1.034, 0.1771), (-1.034, 1.034, 0.1982), (1.034, -1.034, 0.1771), (1.034, -1.034, 0.1982), (1.034, 1.034, 0.1771), (1.034, 1.034, 0.1982)], [], [(10, 2, 6, 9), (9, 6, 4, 11), (8, 0, 2, 10), (11, 4, 0, 8), (5, 11, 8, 1), (1, 8, 10, 3), (7, 9, 11, 5), (3, 10, 9, 7), (0, 4, 14, 12), (6, 2, 13, 15), (4, 6, 15, 14), (2, 0, 12, 13), (12, 14, 18, 16), (13, 12, 16, 17), (14, 15, 19, 18), (15, 13, 17, 19), (18, 19, 23, 22), (19, 17, 21, 23), (16, 18, 22, 20), (17, 16, 20, 21), (21, 20, 22, 23), (24, 25, 27, 26), (28, 29, 31, 30), (32, 33, 35, 34), (34, 35, 39, 38), (38, 39, 37, 36), (36, 37, 33, 32), (34, 38, 36, 32), (39, 35, 33, 37)])
me_cube.polygons.foreach_set('material_index', [0, 0, 0, 0, 3, 3, 3, 3, 1, 1, 1, 1, 1, 1, 1, 1, 1, 1, 1, 1, 2, 0, 0, 4, 4, 4, 4, 4, 4])
_uv = me_cube.uv_layers.new(name='UVMap')
_uv.uv.foreach_set('vector', [-0.01011, 1.805, -0.03009, -0.9896, 0.9889, -0.9961, 1.009, 1.798, -0.008286, 1.805, -0.02826, -0.9896, 0.9907, -0.9961, 1.011, 1.798, -0.006458, 1.805, -0.02643, -0.9896, 0.9925, -0.9961, 1.013, 1.798, -0.001286, 1.805, -0.02126, -0.9896, 0.9977, -0.9961, 1.018, 1.798, 3.669, 0.76, 3.637, 0.2787, -3.028, 0.3195, -2.997, 0.8009, 3.729, 0.7652, 3.697, 0.2824, -2.968, 0.327, -2.937, 0.8095, 3.79, 0.7856, 3.764, 0.3021, -2.901, 0.2979, -2.875, 0.7813, 3.654, 0.8071, 3.622, 0.3266, -3.043, 0.3725, -3.014, 0.8504, -0.6703, 0.9981, -0.6502, 0.6859, -0.6232, 0.7132, -0.6286, 0.9575, -0.3565, 0.6798, -0.3349, 0.9959, -0.3748, 0.9642, -0.3847, 0.7158, -0.6502, 0.6859, -0.3565, 0.6798, -0.3847, 0.7158, -0.6232, 0.7132, -0.3349, 0.9959, -0.6703, 0.9981, -0.6286, 0.9575, -0.3748, 0.9642, -0.6286, 0.9575, -0.6232, 0.7132, -0.6102, 0.7288, -0.6125, 0.9442, -0.3748, 0.9642, -0.6286, 0.9575, -0.6125, 0.9442, -0.3891, 0.9475, -0.6232, 0.7132, -0.3847, 0.7158, -0.4001, 0.7291, -0.6102, 0.7288, -0.3847, 0.7158, -0.3748, 0.9642, -0.3891, 0.9475, -0.4001, 0.7291, -0.6102, 0.7288, -0.4001, 0.7291, -0.4195, 0.7556, -0.5928, 0.7463, -0.4001, 0.7291, -0.3891, 0.9475, -0.4168, 0.9269, -0.4195, 0.7556, -0.6125, 0.9442, -0.6102, 0.7288, -0.5928, 0.7463, -0.5834, 0.9157, -0.3891, 0.9475, -0.6125, 0.9442, -0.5834, 0.9157, -0.4168, 0.9269, 0.2317, 0.2732, 0.7161, 0.2701, 0.7193, 0.734, 0.2349, 0.7371, 0.0, 0.0, 1.0, 0.0, 1.0, 1.0, 0.0, 1.0, 0.0, 0.0, 1.0, 0.0, 1.0, 1.0, 0.0, 1.0, 0.375, 0.0, 0.625, 0.0, 0.625, 0.25, 0.375, 0.25, 0.375, 0.25, 0.625, 0.25, 0.625, 0.5, 0.375, 0.5, 0.375, 0.5, 0.625, 0.5, 0.625, 0.75, 0.375, 0.75, 0.375, 0.75, 0.625, 0.75, 0.625, 1.0, 0.375, 1.0, 0.125, 0.5, 0.375, 0.5, 0.375, 0.75, 0.125, 0.75, 0.625, 0.5, 0.875, 0.5, 0.875, 0.75, 0.625, 0.75])
me_cube.materials.append(mat_sides)
me_cube.materials.append(mat_balacony)
me_cube.materials.append(mat_rooftop_floor)
me_cube.materials.append(mat_ground_floor)
me_cube.materials.append(mat_material)
me_cube.use_mirror_vertex_groups = False
me_cube.update()
me_cube_010 = bpy.data.meshes.new('Cube.010')
me_cube_010.from_pydata([(1.0, 1.0, 5.995), (1.0, 1.0, -0.004761), (1.0, -1.0, 5.995), (1.0, -1.0, -0.004761), (-1.0, 1.0, 5.995), (-1.0, 1.0, -0.004761), (-1.0, -1.0, 5.995), (-1.0, -1.0, -0.004761), (1.0, 1.0, 0.1923), (-1.0, -1.0, 0.1923), (1.0, -1.0, 0.1923), (-1.0, 1.0, 0.1923), (1.004, 1.0, 6.206), (1.004, -1.0, 6.206), (-0.9965, 1.0, 6.206), (-0.9965, -1.0, 6.206), (0.8921, 0.8886, 6.206), (0.8921, -0.8886, 6.206), (-0.8851, 0.8886, 6.206), (-0.8851, -0.8886, 6.206), (0.8957, 0.8886, 6.002), (0.8957, -0.8886, 6.002), (-0.8816, 0.8886, 6.002), (-0.8816, -0.8886, 6.002), (-1.0, -1.0, 0.0), (1.0, -1.0, 0.0), (-1.0, 1.0, 0.0), (1.0, 1.0, 0.0), (-1.0, -1.0, 0.0), (1.0, -1.0, 0.0), (-1.0, 1.0, 0.0), (1.0, 1.0, 0.0), (-1.034, -1.034, 0.1771), (-1.034, -1.034, 0.1982), (-1.034, 1.034, 0.1771), (-1.034, 1.034, 0.1982), (1.034, -1.034, 0.1771), (1.034, -1.034, 0.1982), (1.034, 1.034, 0.1771), (1.034, 1.034, 0.1982)], [], [(10, 2, 6, 9), (9, 6, 4, 11), (8, 0, 2, 10), (11, 4, 0, 8), (5, 11, 8, 1), (1, 8, 10, 3), (7, 9, 11, 5), (3, 10, 9, 7), (0, 4, 14, 12), (6, 2, 13, 15), (4, 6, 15, 14), (2, 0, 12, 13), (12, 14, 18, 16), (13, 12, 16, 17), (14, 15, 19, 18), (15, 13, 17, 19), (18, 19, 23, 22), (19, 17, 21, 23), (16, 18, 22, 20), (17, 16, 20, 21), (21, 20, 22, 23), (24, 25, 27, 26), (28, 29, 31, 30), (32, 33, 35, 34), (34, 35, 39, 38), (38, 39, 37, 36), (36, 37, 33, 32), (34, 38, 36, 32), (39, 35, 33, 37)])
me_cube_010.polygons.foreach_set('material_index', [0, 0, 0, 0, 3, 3, 3, 3, 1, 1, 1, 1, 1, 1, 1, 1, 1, 1, 1, 1, 2, 0, 0, 4, 4, 4, 4, 4, 4])
_uv = me_cube_010.uv_layers.new(name='UVMap')
_uv.uv.foreach_set('vector', [-0.01011, 1.805, -0.03009, -0.9896, 0.9889, -0.9961, 1.009, 1.798, -0.008286, 1.805, -0.02826, -0.9896, 0.9907, -0.9961, 1.011, 1.798, -0.006458, 1.805, -0.02643, -0.9896, 0.9925, -0.9961, 1.013, 1.798, -0.001286, 1.805, -0.02126, -0.9896, 0.9977, -0.9961, 1.018, 1.798, 3.669, 0.76, 3.637, 0.2787, -3.028, 0.3195, -2.997, 0.8009, 3.729, 0.7652, 3.697, 0.2824, -2.968, 0.327, -2.937, 0.8095, 3.79, 0.7856, 3.764, 0.3021, -2.901, 0.2979, -2.875, 0.7813, 3.654, 0.8071, 3.622, 0.3266, -3.043, 0.3725, -3.014, 0.8504, -0.6703, 0.9981, -0.6502, 0.6859, -0.6232, 0.7132, -0.6286, 0.9575, -0.3565, 0.6798, -0.3349, 0.9959, -0.3748, 0.9642, -0.3847, 0.7158, -0.6502, 0.6859, -0.3565, 0.6798, -0.3847, 0.7158, -0.6232, 0.7132, -0.3349, 0.9959, -0.6703, 0.9981, -0.6286, 0.9575, -0.3748, 0.9642, -0.6286, 0.9575, -0.6232, 0.7132, -0.6102, 0.7288, -0.6125, 0.9442, -0.3748, 0.9642, -0.6286, 0.9575, -0.6125, 0.9442, -0.3891, 0.9475, -0.6232, 0.7132, -0.3847, 0.7158, -0.4001, 0.7291, -0.6102, 0.7288, -0.3847, 0.7158, -0.3748, 0.9642, -0.3891, 0.9475, -0.4001, 0.7291, -0.6102, 0.7288, -0.4001, 0.7291, -0.4195, 0.7556, -0.5928, 0.7463, -0.4001, 0.7291, -0.3891, 0.9475, -0.4168, 0.9269, -0.4195, 0.7556, -0.6125, 0.9442, -0.6102, 0.7288, -0.5928, 0.7463, -0.5834, 0.9157, -0.3891, 0.9475, -0.6125, 0.9442, -0.5834, 0.9157, -0.4168, 0.9269, 0.2317, 0.2732, 0.7161, 0.2701, 0.7193, 0.734, 0.2349, 0.7371, 0.0, 0.0, 1.0, 0.0, 1.0, 1.0, 0.0, 1.0, 0.0, 0.0, 1.0, 0.0, 1.0, 1.0, 0.0, 1.0, 0.375, 0.0, 0.625, 0.0, 0.625, 0.25, 0.375, 0.25, 0.375, 0.25, 0.625, 0.25, 0.625, 0.5, 0.375, 0.5, 0.375, 0.5, 0.625, 0.5, 0.625, 0.75, 0.375, 0.75, 0.375, 0.75, 0.625, 0.75, 0.625, 1.0, 0.375, 1.0, 0.125, 0.5, 0.375, 0.5, 0.375, 0.75, 0.125, 0.75, 0.625, 0.5, 0.875, 0.5, 0.875, 0.75, 0.625, 0.75])
me_cube_010.materials.append(mat_sides_004)
me_cube_010.materials.append(mat_balacony)
me_cube_010.materials.append(mat_rooftop_floor)
me_cube_010.materials.append(mat_ground_floor)
me_cube_010.materials.append(mat_material)
me_cube_010.use_mirror_vertex_groups = False
me_cube_010.update()
me_cube_012 = bpy.data.meshes.new('Cube.012')
me_cube_012.from_pydata([(1.0, 1.0, 5.995), (1.0, 1.0, -0.004761), (1.0, -1.0, 5.995), (1.0, -1.0, -0.004761), (-1.0, 1.0, 5.995), (-1.0, 1.0, -0.004761), (-1.0, -1.0, 5.995), (-1.0, -1.0, -0.004761), (1.0, 1.0, 0.1923), (-1.0, -1.0, 0.1923), (1.0, -1.0, 0.1923), (-1.0, 1.0, 0.1923), (1.004, 1.0, 6.206), (1.004, -1.0, 6.206), (-0.9965, 1.0, 6.206), (-0.9965, -1.0, 6.206), (0.8921, 0.8886, 6.206), (0.8921, -0.8886, 6.206), (-0.8851, 0.8886, 6.206), (-0.8851, -0.8886, 6.206), (0.8957, 0.8886, 6.002), (0.8957, -0.8886, 6.002), (-0.8816, 0.8886, 6.002), (-0.8816, -0.8886, 6.002), (-1.0, -1.0, 0.0), (1.0, -1.0, 0.0), (-1.0, 1.0, 0.0), (1.0, 1.0, 0.0), (-1.0, -1.0, 0.0), (1.0, -1.0, 0.0), (-1.0, 1.0, 0.0), (1.0, 1.0, 0.0), (-1.034, -1.034, 0.1771), (-1.034, -1.034, 0.1982), (-1.034, 1.034, 0.1771), (-1.034, 1.034, 0.1982), (1.034, -1.034, 0.1771), (1.034, -1.034, 0.1982), (1.034, 1.034, 0.1771), (1.034, 1.034, 0.1982)], [], [(10, 2, 6, 9), (9, 6, 4, 11), (8, 0, 2, 10), (11, 4, 0, 8), (5, 11, 8, 1), (1, 8, 10, 3), (7, 9, 11, 5), (3, 10, 9, 7), (0, 4, 14, 12), (6, 2, 13, 15), (4, 6, 15, 14), (2, 0, 12, 13), (12, 14, 18, 16), (13, 12, 16, 17), (14, 15, 19, 18), (15, 13, 17, 19), (18, 19, 23, 22), (19, 17, 21, 23), (16, 18, 22, 20), (17, 16, 20, 21), (21, 20, 22, 23), (24, 25, 27, 26), (28, 29, 31, 30), (32, 33, 35, 34), (34, 35, 39, 38), (38, 39, 37, 36), (36, 37, 33, 32), (34, 38, 36, 32), (39, 35, 33, 37)])
me_cube_012.polygons.foreach_set('material_index', [0, 0, 0, 0, 3, 3, 3, 3, 1, 1, 1, 1, 1, 1, 1, 1, 1, 1, 1, 1, 2, 0, 0, 4, 4, 4, 4, 4, 4])
_uv = me_cube_012.uv_layers.new(name='UVMap')
_uv.uv.foreach_set('vector', [-0.01011, 1.805, -0.03009, -0.9896, 0.9889, -0.9961, 1.009, 1.798, -0.008286, 1.805, -0.02826, -0.9896, 0.9907, -0.9961, 1.011, 1.798, -0.006458, 1.805, -0.02643, -0.9896, 0.9925, -0.9961, 1.013, 1.798, -0.001286, 1.805, -0.02126, -0.9896, 0.9977, -0.9961, 1.018, 1.798, 3.669, 0.76, 3.637, 0.2787, -3.028, 0.3195, -2.997, 0.8009, 3.729, 0.7652, 3.697, 0.2824, -2.968, 0.327, -2.937, 0.8095, 3.79, 0.7856, 3.764, 0.3021, -2.901, 0.2979, -2.875, 0.7813, 3.654, 0.8071, 3.622, 0.3266, -3.043, 0.3725, -3.014, 0.8504, -0.6703, 0.9981, -0.6502, 0.6859, -0.6232, 0.7132, -0.6286, 0.9575, -0.3565, 0.6798, -0.3349, 0.9959, -0.3748, 0.9642, -0.3847, 0.7158, -0.6502, 0.6859, -0.3565, 0.6798, -0.3847, 0.7158, -0.6232, 0.7132, -0.3349, 0.9959, -0.6703, 0.9981, -0.6286, 0.9575, -0.3748, 0.9642, -0.6286, 0.9575, -0.6232, 0.7132, -0.6102, 0.7288, -0.6125, 0.9442, -0.3748, 0.9642, -0.6286, 0.9575, -0.6125, 0.9442, -0.3891, 0.9475, -0.6232, 0.7132, -0.3847, 0.7158, -0.4001, 0.7291, -0.6102, 0.7288, -0.3847, 0.7158, -0.3748, 0.9642, -0.3891, 0.9475, -0.4001, 0.7291, -0.6102, 0.7288, -0.4001, 0.7291, -0.4195, 0.7556, -0.5928, 0.7463, -0.4001, 0.7291, -0.3891, 0.9475, -0.4168, 0.9269, -0.4195, 0.7556, -0.6125, 0.9442, -0.6102, 0.7288, -0.5928, 0.7463, -0.5834, 0.9157, -0.3891, 0.9475, -0.6125, 0.9442, -0.5834, 0.9157, -0.4168, 0.9269, 0.2317, 0.2732, 0.7161, 0.2701, 0.7193, 0.734, 0.2349, 0.7371, 0.0, 0.0, 1.0, 0.0, 1.0, 1.0, 0.0, 1.0, 0.0, 0.0, 1.0, 0.0, 1.0, 1.0, 0.0, 1.0, 0.375, 0.0, 0.625, 0.0, 0.625, 0.25, 0.375, 0.25, 0.375, 0.25, 0.625, 0.25, 0.625, 0.5, 0.375, 0.5, 0.375, 0.5, 0.625, 0.5, 0.625, 0.75, 0.375, 0.75, 0.375, 0.75, 0.625, 0.75, 0.625, 1.0, 0.375, 1.0, 0.125, 0.5, 0.375, 0.5, 0.375, 0.75, 0.125, 0.75, 0.625, 0.5, 0.875, 0.5, 0.875, 0.75, 0.625, 0.75])
me_cube_012.materials.append(mat_sides_005)
me_cube_012.materials.append(mat_balacony)
me_cube_012.materials.append(mat_rooftop_floor)
me_cube_012.materials.append(mat_ground_floor)
me_cube_012.materials.append(mat_material)
me_cube_012.use_mirror_vertex_groups = False
me_cube_012.update()
me_cube_013 = bpy.data.meshes.new('Cube.013')
me_cube_013.from_pydata([(1.0, 1.0, 4.412), (1.0, 1.0, 1.515), (1.0, -1.0, 4.412), (1.0, -1.0, 1.515), (-1.0, 1.0, 4.412), (-1.0, 1.0, 1.515), (-1.0, -1.0, 4.412), (-1.0, -1.0, 1.515), (1.0, 1.0, 1.776), (-1.0, -1.0, 1.776), (1.0, -1.0, 1.776), (-1.0, 1.0, 1.776), (1.004, 1.0, 4.703), (1.004, -1.0, 4.703), (-0.9965, 1.0, 4.703), (-0.9965, -1.0, 4.703), (0.8921, 0.8886, 4.796), (0.8921, -0.8886, 4.796), (-0.8851, 0.8886, 4.802), (-0.8851, -0.8886, 4.802), (0.8957, 0.8886, 4.515), (0.8957, -0.8886, 4.515), (-0.8816, 0.8886, 4.527), (-0.8816, -0.8886, 4.527), (-1.0, -1.0, 1.525), (1.0, -1.0, 1.525), (-1.0, 1.0, 1.525), (1.0, 1.0, 1.525), (-1.0, -1.0, 1.525), (1.0, -1.0, 1.525), (-1.0, 1.0, 1.525), (1.0, 1.0, 1.525), (-1.034, -1.034, 1.757), (-1.034, -1.034, 1.768), (-1.034, 1.034, 1.757), (-1.034, 1.034, 1.768), (1.034, -1.034, 1.757), (1.034, -1.034, 1.768), (1.034, 1.034, 1.757), (1.034, 1.034, 1.768)], [], [(10, 2, 6, 9), (9, 6, 4, 11), (8, 0, 2, 10), (11, 4, 0, 8), (5, 11, 8, 1), (1, 8, 10, 3), (7, 9, 11, 5), (3, 10, 9, 7), (0, 4, 14, 12), (6, 2, 13, 15), (4, 6, 15, 14), (2, 0, 12, 13), (12, 14, 18, 16), (13, 12, 16, 17), (14, 15, 19, 18), (15, 13, 17, 19), (18, 19, 23, 22), (19, 17, 21, 23), (16, 18, 22, 20), (17, 16, 20, 21), (21, 20, 22, 23), (24, 25, 27, 26), (28, 29, 31, 30), (32, 33, 35, 34), (34, 35, 39, 38), (38, 39, 37, 36), (36, 37, 33, 32), (34, 38, 36, 32), (39, 35, 33, 37)])
me_cube_013.polygons.foreach_set('material_index', [0, 0, 0, 0, 3, 3, 3, 3, 1, 1, 1, 1, 1, 1, 1, 1, 1, 1, 1, 1, 2, 0, 0, 4, 4, 4, 4, 4, 4])
_uv = me_cube_013.uv_layers.new(name='UVMap')
_uv.uv.foreach_set('vector', [-0.01011, 1.805, -0.03009, -0.9896, 0.9889, -0.9961, 1.009, 1.798, -0.008286, 1.805, -0.02826, -0.9896, 0.9907, -0.9961, 1.011, 1.798, -0.006458, 1.805, -0.02643, -0.9896, 0.9925, -0.9961, 1.013, 1.798, -0.001286, 1.805, -0.02126, -0.9896, 0.9977, -0.9961, 1.018, 1.798, 3.669, 0.76, 3.637, 0.2787, -3.028, 0.3195, -2.997, 0.8009, 3.729, 0.7652, 3.697, 0.2824, -2.968, 0.327, -2.937, 0.8095, 3.79, 0.7856, 3.764, 0.3021, -2.901, 0.2979, -2.875, 0.7813, 3.654, 0.8071, 3.622, 0.3266, -3.043, 0.3725, -3.014, 0.8504, -0.6703, 0.9981, -0.6502, 0.6859, -0.6232, 0.7132, -0.6286, 0.9575, -0.3565, 0.6798, -0.3349, 0.9959, -0.3748, 0.9642, -0.3847, 0.7158, -0.6502, 0.6859, -0.3565, 0.6798, -0.3847, 0.7158, -0.6232, 0.7132, -0.3349, 0.9959, -0.6703, 0.9981, -0.6286, 0.9575, -0.3748, 0.9642, -0.6286, 0.9575, -0.6232, 0.7132, -0.6102, 0.7288, -0.6125, 0.9442, -0.3748, 0.9642, -0.6286, 0.9575, -0.6125, 0.9442, -0.3891, 0.9475, -0.6232, 0.7132, -0.3847, 0.7158, -0.4001, 0.7291, -0.6102, 0.7288, -0.3847, 0.7158, -0.3748, 0.9642, -0.3891, 0.9475, -0.4001, 0.7291, -0.6102, 0.7288, -0.4001, 0.7291, -0.4195, 0.7556, -0.5928, 0.7463, -0.4001, 0.7291, -0.3891, 0.9475, -0.4168, 0.9269, -0.4195, 0.7556, -0.6125, 0.9442, -0.6102, 0.7288, -0.5928, 0.7463, -0.5834, 0.9157, -0.3891, 0.9475, -0.6125, 0.9442, -0.5834, 0.9157, -0.4168, 0.9269, 0.2317, 0.2732, 0.7161, 0.2701, 0.7193, 0.734, 0.2349, 0.7371, 0.0, 0.0, 1.0, 0.0, 1.0, 1.0, 0.0, 1.0, 0.0, 0.0, 1.0, 0.0, 1.0, 1.0, 0.0, 1.0, 0.375, 0.0, 0.625, 0.0, 0.625, 0.25, 0.375, 0.25, 0.375, 0.25, 0.625, 0.25, 0.625, 0.5, 0.375, 0.5, 0.375, 0.5, 0.625, 0.5, 0.625, 0.75, 0.375, 0.75, 0.375, 0.75, 0.625, 0.75, 0.625, 1.0, 0.375, 1.0, 0.125, 0.5, 0.375, 0.5, 0.375, 0.75, 0.125, 0.75, 0.625, 0.5, 0.875, 0.5, 0.875, 0.75, 0.625, 0.75])
me_cube_013.materials.append(mat_sides)
me_cube_013.materials.append(mat_balacony)
me_cube_013.materials.append(mat_rooftop_floor)
me_cube_013.materials.append(mat_ground_floor)
me_cube_013.materials.append(mat_material)
me_cube_013.use_mirror_vertex_groups = False
me_cube_013.update()
me_cube_014 = bpy.data.meshes.new('Cube.014')
me_cube_014.from_pydata([(1.0, 1.0, 4.957), (1.0, 1.0, 0.9918), (1.0, -1.0, 4.957), (1.0, -1.0, 0.9918), (-1.0, 1.0, 4.957), (-1.0, 1.0, 0.9918), (-1.0, -1.0, 4.957), (-1.0, -1.0, 0.9918), (1.0, 1.0, 1.231), (-1.0, -1.0, 1.231), (1.0, -1.0, 1.231), (-1.0, 1.0, 1.231), (1.004, 1.0, 5.221), (1.004, -1.0, 5.221), (-0.9965, 1.0, 5.221), (-0.9965, -1.0, 5.221), (0.8921, 0.8886, 5.282), (0.8921, -0.8886, 5.282), (-0.8851, 0.8886, 5.286), (-0.8851, -0.8886, 5.286), (0.8957, 0.8886, 5.027), (0.8957, -0.8886, 5.027), (-0.8816, 0.8886, 5.035), (-0.8816, -0.8886, 5.035), (-1.0, -1.0, 1.0), (1.0, -1.0, 1.0), (-1.0, 1.0, 1.0), (1.0, 1.0, 1.0), (-1.0, -1.0, 1.0), (1.0, -1.0, 1.0), (-1.0, 1.0, 1.0), (1.0, 1.0, 1.0), (-1.034, -1.034, 1.213), (-1.034, -1.034, 1.227), (-1.034, 1.034, 1.213), (-1.034, 1.034, 1.227), (1.034, -1.034, 1.213), (1.034, -1.034, 1.227), (1.034, 1.034, 1.213), (1.034, 1.034, 1.227)], [], [(10, 2, 6, 9), (9, 6, 4, 11), (8, 0, 2, 10), (11, 4, 0, 8), (5, 11, 8, 1), (1, 8, 10, 3), (7, 9, 11, 5), (3, 10, 9, 7), (0, 4, 14, 12), (6, 2, 13, 15), (4, 6, 15, 14), (2, 0, 12, 13), (12, 14, 18, 16), (13, 12, 16, 17), (14, 15, 19, 18), (15, 13, 17, 19), (18, 19, 23, 22), (19, 17, 21, 23), (16, 18, 22, 20), (17, 16, 20, 21), (21, 20, 22, 23), (24, 25, 27, 26), (28, 29, 31, 30), (32, 33, 35, 34), (34, 35, 39, 38), (38, 39, 37, 36), (36, 37, 33, 32), (34, 38, 36, 32), (39, 35, 33, 37)])
me_cube_014.polygons.foreach_set('material_index', [0, 0, 0, 0, 3, 3, 3, 3, 1, 1, 1, 1, 1, 1, 1, 1, 1, 1, 1, 1, 2, 0, 0, 4, 4, 4, 4, 4, 4])
_uv = me_cube_014.uv_layers.new(name='UVMap')
_uv.uv.foreach_set('vector', [-0.01011, 1.805, -0.03009, -0.9896, 0.9889, -0.9961, 1.009, 1.798, -0.008286, 1.805, -0.02826, -0.9896, 0.9907, -0.9961, 1.011, 1.798, -0.006458, 1.805, -0.02643, -0.9896, 0.9925, -0.9961, 1.013, 1.798, -0.001286, 1.805, -0.02126, -0.9896, 0.9977, -0.9961, 1.018, 1.798, 3.669, 0.76, 3.637, 0.2787, -3.028, 0.3195, -2.997, 0.8009, 3.729, 0.7652, 3.697, 0.2824, -2.968, 0.327, -2.937, 0.8095, 3.79, 0.7856, 3.764, 0.3021, -2.901, 0.2979, -2.875, 0.7813, 3.654, 0.8071, 3.622, 0.3266, -3.043, 0.3725, -3.014, 0.8504, -0.6703, 0.9981, -0.6502, 0.6859, -0.6232, 0.7132, -0.6286, 0.9575, -0.3565, 0.6798, -0.3349, 0.9959, -0.3748, 0.9642, -0.3847, 0.7158, -0.6502, 0.6859, -0.3565, 0.6798, -0.3847, 0.7158, -0.6232, 0.7132, -0.3349, 0.9959, -0.6703, 0.9981, -0.6286, 0.9575, -0.3748, 0.9642, -0.6286, 0.9575, -0.6232, 0.7132, -0.6102, 0.7288, -0.6125, 0.9442, -0.3748, 0.9642, -0.6286, 0.9575, -0.6125, 0.9442, -0.3891, 0.9475, -0.6232, 0.7132, -0.3847, 0.7158, -0.4001, 0.7291, -0.6102, 0.7288, -0.3847, 0.7158, -0.3748, 0.9642, -0.3891, 0.9475, -0.4001, 0.7291, -0.6102, 0.7288, -0.4001, 0.7291, -0.4195, 0.7556, -0.5928, 0.7463, -0.4001, 0.7291, -0.3891, 0.9475, -0.4168, 0.9269, -0.4195, 0.7556, -0.6125, 0.9442, -0.6102, 0.7288, -0.5928, 0.7463, -0.5834, 0.9157, -0.3891, 0.9475, -0.6125, 0.9442, -0.5834, 0.9157, -0.4168, 0.9269, 0.2317, 0.2732, 0.7161, 0.2701, 0.7193, 0.734, 0.2349, 0.7371, 0.0, 0.0, 1.0, 0.0, 1.0, 1.0, 0.0, 1.0, 0.0, 0.0, 1.0, 0.0, 1.0, 1.0, 0.0, 1.0, 0.375, 0.0, 0.625, 0.0, 0.625, 0.25, 0.375, 0.25, 0.375, 0.25, 0.625, 0.25, 0.625, 0.5, 0.375, 0.5, 0.375, 0.5, 0.625, 0.5, 0.625, 0.75, 0.375, 0.75, 0.375, 0.75, 0.625, 0.75, 0.625, 1.0, 0.375, 1.0, 0.125, 0.5, 0.375, 0.5, 0.375, 0.75, 0.125, 0.75, 0.625, 0.5, 0.875, 0.5, 0.875, 0.75, 0.625, 0.75])
me_cube_014.materials.append(mat_sides_004)
me_cube_014.materials.append(mat_balacony)
me_cube_014.materials.append(mat_rooftop_floor)
me_cube_014.materials.append(mat_ground_floor)
me_cube_014.materials.append(mat_material)
me_cube_014.use_mirror_vertex_groups = False
me_cube_014.update()
me_cube_015 = bpy.data.meshes.new('Cube.015')
me_cube_015.from_pydata([(1.0, 1.0, 4.363), (1.0, 1.0, 1.562), (1.0, -1.0, 4.363), (1.0, -1.0, 1.562), (-1.0, 1.0, 4.363), (-1.0, 1.0, 1.562), (-1.0, -1.0, 4.363), (-1.0, -1.0, 1.562), (1.0, 1.0, 1.825), (-1.0, -1.0, 1.825), (1.0, -1.0, 1.825), (-1.0, 1.0, 1.825), (1.004, 1.0, 4.656), (1.004, -1.0, 4.656), (-0.9965, 1.0, 4.656), (-0.9965, -1.0, 4.656), (0.8921, 0.8886, 4.752), (0.8921, -0.8886, 4.752), (-0.8851, 0.8886, 4.758), (-0.8851, -0.8886, 4.758), (0.8957, 0.8886, 4.469), (0.8957, -0.8886, 4.469), (-0.8816, 0.8886, 4.482), (-0.8816, -0.8886, 4.482), (-1.0, -1.0, 1.572), (1.0, -1.0, 1.572), (-1.0, 1.0, 1.572), (1.0, 1.0, 1.572), (-1.0, -1.0, 1.572), (1.0, -1.0, 1.572), (-1.0, 1.0, 1.572), (1.0, 1.0, 1.572), (-1.034, -1.034, 1.806), (-1.034, -1.034, 1.816), (-1.034, 1.034, 1.806), (-1.034, 1.034, 1.816), (1.034, -1.034, 1.806), (1.034, -1.034, 1.816), (1.034, 1.034, 1.806), (1.034, 1.034, 1.816)], [], [(10, 2, 6, 9), (9, 6, 4, 11), (8, 0, 2, 10), (11, 4, 0, 8), (5, 11, 8, 1), (1, 8, 10, 3), (7, 9, 11, 5), (3, 10, 9, 7), (0, 4, 14, 12), (6, 2, 13, 15), (4, 6, 15, 14), (2, 0, 12, 13), (12, 14, 18, 16), (13, 12, 16, 17), (14, 15, 19, 18), (15, 13, 17, 19), (18, 19, 23, 22), (19, 17, 21, 23), (16, 18, 22, 20), (17, 16, 20, 21), (21, 20, 22, 23), (24, 25, 27, 26), (28, 29, 31, 30), (32, 33, 35, 34), (34, 35, 39, 38), (38, 39, 37, 36), (36, 37, 33, 32), (34, 38, 36, 32), (39, 35, 33, 37)])
me_cube_015.polygons.foreach_set('material_index', [0, 0, 0, 0, 3, 3, 3, 3, 1, 1, 1, 1, 1, 1, 1, 1, 1, 1, 1, 1, 2, 0, 0, 4, 4, 4, 4, 4, 4])
_uv = me_cube_015.uv_layers.new(name='UVMap')
_uv.uv.foreach_set('vector', [-0.01011, 1.805, -0.03009, -0.9896, 0.9889, -0.9961, 1.009, 1.798, -0.008286, 1.805, -0.02826, -0.9896, 0.9907, -0.9961, 1.011, 1.798, -0.006458, 1.805, -0.02643, -0.9896, 0.9925, -0.9961, 1.013, 1.798, -0.001286, 1.805, -0.02126, -0.9896, 0.9977, -0.9961, 1.018, 1.798, 3.669, 0.76, 3.637, 0.2787, -3.028, 0.3195, -2.997, 0.8009, 3.729, 0.7652, 3.697, 0.2824, -2.968, 0.327, -2.937, 0.8095, 3.79, 0.7856, 3.764, 0.3021, -2.901, 0.2979, -2.875, 0.7813, 3.654, 0.8071, 3.622, 0.3266, -3.043, 0.3725, -3.014, 0.8504, -0.6703, 0.9981, -0.6502, 0.6859, -0.6232, 0.7132, -0.6286, 0.9575, -0.3565, 0.6798, -0.3349, 0.9959, -0.3748, 0.9642, -0.3847, 0.7158, -0.6502, 0.6859, -0.3565, 0.6798, -0.3847, 0.7158, -0.6232, 0.7132, -0.3349, 0.9959, -0.6703, 0.9981, -0.6286, 0.9575, -0.3748, 0.9642, -0.6286, 0.9575, -0.6232, 0.7132, -0.6102, 0.7288, -0.6125, 0.9442, -0.3748, 0.9642, -0.6286, 0.9575, -0.6125, 0.9442, -0.3891, 0.9475, -0.6232, 0.7132, -0.3847, 0.7158, -0.4001, 0.7291, -0.6102, 0.7288, -0.3847, 0.7158, -0.3748, 0.9642, -0.3891, 0.9475, -0.4001, 0.7291, -0.6102, 0.7288, -0.4001, 0.7291, -0.4195, 0.7556, -0.5928, 0.7463, -0.4001, 0.7291, -0.3891, 0.9475, -0.4168, 0.9269, -0.4195, 0.7556, -0.6125, 0.9442, -0.6102, 0.7288, -0.5928, 0.7463, -0.5834, 0.9157, -0.3891, 0.9475, -0.6125, 0.9442, -0.5834, 0.9157, -0.4168, 0.9269, 0.2317, 0.2732, 0.7161, 0.2701, 0.7193, 0.734, 0.2349, 0.7371, 0.0, 0.0, 1.0, 0.0, 1.0, 1.0, 0.0, 1.0, 0.0, 0.0, 1.0, 0.0, 1.0, 1.0, 0.0, 1.0, 0.375, 0.0, 0.625, 0.0, 0.625, 0.25, 0.375, 0.25, 0.375, 0.25, 0.625, 0.25, 0.625, 0.5, 0.375, 0.5, 0.375, 0.5, 0.625, 0.5, 0.625, 0.75, 0.375, 0.75, 0.375, 0.75, 0.625, 0.75, 0.625, 1.0, 0.375, 1.0, 0.125, 0.5, 0.375, 0.5, 0.375, 0.75, 0.125, 0.75, 0.625, 0.5, 0.875, 0.5, 0.875, 0.75, 0.625, 0.75])
me_cube_015.materials.append(mat_sides_005)
me_cube_015.materials.append(mat_balacony)
me_cube_015.materials.append(mat_rooftop_floor)
me_cube_015.materials.append(mat_ground_floor)
me_cube_015.materials.append(mat_material)
me_cube_015.use_mirror_vertex_groups = False
me_cube_015.update()

# ---- objects
ob_light = bpy.data.objects.new('Light', light_light)
ob_camera = bpy.data.objects.new('Camera', cam_camera)
ob_plane = bpy.data.objects.new('Plane', me_plane)
ob_red = bpy.data.objects.new('Red', me_cube)
ob_black = bpy.data.objects.new('Black', me_cube_010)
ob_white = bpy.data.objects.new('White', me_cube_012)
ob_smallred = bpy.data.objects.new('SmallRed', me_cube_013)
ob_smallblack = bpy.data.objects.new('SmallBlack', me_cube_014)
ob_smallwhite = bpy.data.objects.new('SmallWhite', me_cube_015)

# ---- transforms, parenting, visibility, modifiers, constraints
ob_light.location = (-0.4754, 6.228, 10.39)
ob_light.rotation_euler = (0.6503, 0.05522, 1.866)
ob_light.lock_rotations_4d = False
ob_light.empty_display_type = 'ARROWS'
ob_light.color = (0.0, 0.0, 0.0, 0.0)
ob_light.lineart.crease_threshold = 0.0
ob_camera.location = (10.73, -11.86, 5.596)
ob_camera.rotation_euler = (1.109, 0.0, 0.8149)
ob_camera.lock_rotations_4d = False
ob_camera.empty_display_type = 'ARROWS'
ob_camera.color = (0.0, 0.0, 0.0, 0.0)
ob_camera.display_type = 'WIRE'
ob_camera.lineart.crease_threshold = 0.0
ob_plane.location = (0.0, 0.0, 0.0)
ob_plane.scale = (9.9, 9.878, 1.0)
_m = ob_plane.modifiers.new('ParticleSystem', 'PARTICLE_SYSTEM')
ob_red.location = (0.0, 0.3159, 0.0)
ob_red.lock_rotations_4d = False
ob_red.empty_display_type = 'ARROWS'
ob_red.lineart.crease_threshold = 0.0
ob_black.location = (3.029, 0.3159, 0.0)
ob_black.lock_rotations_4d = False
ob_black.empty_display_type = 'ARROWS'
ob_black.lineart.crease_threshold = 0.0
ob_white.location = (6.028, 0.3159, 0.0)
ob_white.lock_rotations_4d = False
ob_white.empty_display_type = 'ARROWS'
ob_white.lineart.crease_threshold = 0.0
ob_smallred.location = (0.0, -5.961, -1.575)
ob_smallred.lock_rotations_4d = False
ob_smallred.empty_display_type = 'ARROWS'
ob_smallred.lineart.crease_threshold = 0.0
ob_smallblack.location = (3.029, -5.961, -1.046)
ob_smallblack.lock_rotations_4d = False
ob_smallblack.empty_display_type = 'ARROWS'
ob_smallblack.lineart.crease_threshold = 0.0
ob_smallwhite.location = (6.028, -5.961, -1.658)
ob_smallwhite.lock_rotations_4d = False
ob_smallwhite.empty_display_type = 'ARROWS'
ob_smallwhite.lineart.crease_threshold = 0.0

# ---- collection membership
col_mainscene.objects.link(ob_light)
col_mainscene.objects.link(ob_camera)
col_mainscene.objects.link(ob_plane)
col_buildings.objects.link(ob_red)
col_buildings.objects.link(ob_black)
col_buildings.objects.link(ob_white)
col_buildings.objects.link(ob_smallred)
col_buildings.objects.link(ob_smallblack)
col_buildings.objects.link(ob_smallwhite)
def _layer_coll(name, lc=None):
    lc = lc or bpy.context.view_layer.layer_collection
    for c in lc.children:
        if c.name == name: return c
        r = _layer_coll(name, c)
        if r: return r
_layer_coll('Buildings').exclude = True

# ---- scene / render settings (as saved in the file)
scene.camera = ob_camera
scene.frame_start = 1; scene.frame_end = 250; scene.frame_set(1)
scene.render.engine = 'CYCLES'
scene.cycles.use_denoising = False
scene.cycles.samples = 128
scene.cycles.sampling_pattern = 'TABULATED_SOBOL'
scene.cycles.use_adaptive_sampling = False
scene.cycles.use_light_tree = False
scene.view_settings.view_transform = 'Filmic'
bpy.context.view_layer.update()
